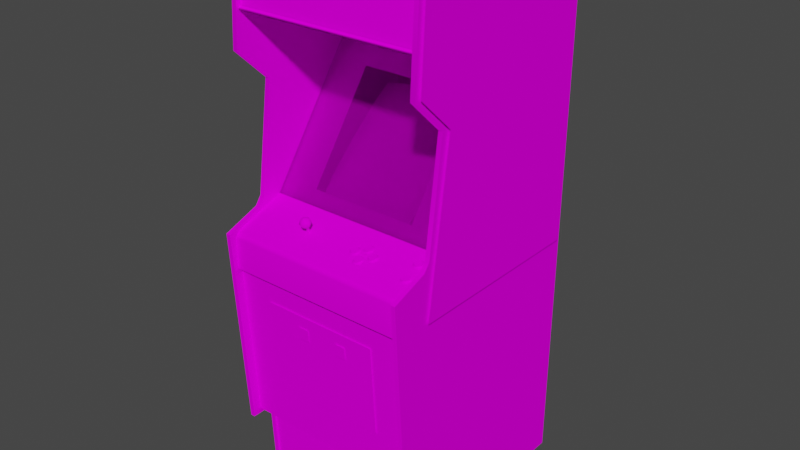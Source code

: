 # Source: vanguard.blend  (saved by Blender 2.93.20; exported with 4.5.12 LTS)
import bpy
from mathutils import Matrix  # noqa: F401  (used for matrix-valued properties, if any)

bpy.ops.wm.read_factory_settings(use_empty=True)
scene = bpy.context.scene
scene.name = 'Scene'

# ---- images (referenced by path relative to the original .blend; pixels are not part of the script)
import os
ASSET_DIR = os.environ.get("B2B_ASSET_DIR", "")  # directory of the original .blend (textures are referenced by path, not embedded)
HERE = os.path.dirname(os.path.abspath(__file__))  # packed textures are extracted next to this script under _unpacked/

def load_image(name, relpath, width, height, colorspace="sRGB"):
    """Load a texture the original file referenced (path relative to the .blend, or extracted next to this script)."""
    p = next((c for c in (os.path.join(HERE, relpath), os.path.join(ASSET_DIR, relpath)) if relpath and os.path.exists(c)), "")
    if p:
        img = bpy.data.images.load(p, check_existing=True)
        img.name = name
    else:  # same state as the original file: an image datablock whose file is absent (Cycles renders it pink)
        img = bpy.data.images.new(name, width, height)
        img.source = "FILE"
        img.filepath = "//" + (relpath or name)
    img.colorspace_settings.name = colorspace
    return img
img_vanguardmarqueemap_tiff = load_image('vanguardmarqueemap.TIFF', 'vanguardmarqueemap.TIFF', 1024, 1024, 'sRGB')
img_vanguardmonitormap_tiff = load_image('vanguardmonitormap.TIFF', 'vanguardmonitormap.TIFF', 1024, 1024, 'sRGB')
img_vanguardbezelglassblack_tiff = load_image('vanguardbezelglassblack.TIFF', 'vanguardbezelglassblack.TIFF', 1024, 1024, 'sRGB')
img_vanguardallmap_tiff = load_image('vanguardallmap.TIFF', 'vanguardallmap.TIFF', 1024, 1024, 'sRGB')

# ---- materials (node trees are filled in below, after node groups)
mat_vanguardmarquee = bpy.data.materials.new('vanguardmarquee')
mat_vanguardmarquee.use_transparent_shadow = False
mat_vanguardmarquee.roughness = 0.8807
mat_vanguardmarquee.specular_intensity = 0.0
mat_vanguardmonitor = bpy.data.materials.new('vanguardmonitor')
mat_vanguardmonitor.use_transparent_shadow = False
mat_vanguardmonitor.roughness = 0.8807
mat_vanguardmonitor.specular_intensity = 0.0
mat_vanguardbezelglass = bpy.data.materials.new('vanguardbezelglass')
mat_vanguardbezelglass.use_transparent_shadow = False
mat_vanguardbezelglass.roughness = 0.8807
mat_vanguardbezelglass.specular_intensity = 0.0
mat_vanguardall = bpy.data.materials.new('vanguardall')
mat_vanguardall.use_transparent_shadow = False
mat_vanguardall.roughness = 0.8807
mat_vanguardall.specular_intensity = 0.0

# ---- node groups
ng_auto_smooth = bpy.data.node_groups.new('Auto Smooth', 'GeometryNodeTree')
_s = ng_auto_smooth.interface.new_socket(name='Geometry', in_out='OUTPUT', socket_type='NodeSocketGeometry')
_s = ng_auto_smooth.interface.new_socket(name='Geometry', in_out='INPUT', socket_type='NodeSocketGeometry')
_s = ng_auto_smooth.interface.new_socket(name='Angle', in_out='INPUT', socket_type='NodeSocketFloat')
_s.subtype = 'ANGLE'
_s.min_value = 0.0
_s.max_value = 3.142
ng_auto_smooth.is_modifier = True
_N = ng_auto_smooth.nodes; _L = ng_auto_smooth.links
n0 = _N.new('NodeGroupOutput'); n0.name = 'Group Output'; n0.location = (480, -100)
n1 = _N.new('NodeGroupInput'); n1.name = 'Group Input'; n1.location = (-420, -300)
n2 = _N.new('NodeGroupInput'); n2.name = 'Group Input.001'; n2.location = (-60, -100)
n3 = _N.new('GeometryNodeSetShadeSmooth'); n3.name = 'Set Shade Smooth'; n3.location = (120, -100)
n3.domain = 'EDGE'
n4 = _N.new('GeometryNodeSetShadeSmooth'); n4.name = 'Set Shade Smooth.001'; n4.location = (300, -100)
n5 = _N.new('GeometryNodeInputMeshEdgeAngle'); n5.name = 'Edge Angle'; n5.location = (-420, -220)
n6 = _N.new('GeometryNodeInputEdgeSmooth'); n6.name = 'Is Edge Smooth'; n6.location = (-60, -160)
n7 = _N.new('GeometryNodeInputShadeSmooth'); n7.name = 'Is Face Smooth'; n7.location = (-240, -340)
n8 = _N.new('FunctionNodeBooleanMath'); n8.name = 'Boolean Math'; n8.location = (-60, -220)
n9 = _N.new('FunctionNodeCompare'); n9.name = 'Compare'; n9.location = (-240, -180)
n9.operation = 'LESS_EQUAL'
_L.new(n5.outputs[0], n9.inputs[0])
_L.new(n4.outputs[0], n0.inputs[0])
_L.new(n1.outputs[1], n9.inputs[1])
_L.new(n9.outputs[0], n8.inputs[0])
_L.new(n7.outputs[0], n8.inputs[1])
_L.new(n2.outputs[0], n3.inputs[0])
_L.new(n6.outputs[0], n3.inputs[1])
_L.new(n3.outputs[0], n4.inputs[0])
_L.new(n8.outputs[0], n3.inputs[2])
n0.is_active_output = True

# ---- material node trees
mat_vanguardmarquee.use_nodes = True; mat_vanguardmarquee.node_tree.nodes.clear()
_N = mat_vanguardmarquee.node_tree.nodes; _L = mat_vanguardmarquee.node_tree.links
n0 = _N.new('ShaderNodeBsdfPrincipled'); n0.name = 'Principled BSDF'; n0.location = (10, 300)
n0.distribution = 'GGX'
n0.subsurface_method = 'BURLEY'
n0.inputs[2].default_value = 0.8807
n0.inputs[3].default_value = 1.45
n0.inputs[13].default_value = 0.0
n0.inputs[27].default_value = (0.0, 0.0, 0.0, 1.0)
n0.inputs[28].default_value = 1.0
n1 = _N.new('ShaderNodeOutputMaterial'); n1.name = 'Material Output'; n1.location = (300, 300)
n2 = _N.new('ShaderNodeTexImage'); n2.name = 'Image Texture'; n2.location = (-300, 600)
n2.image = img_vanguardmarqueemap_tiff
_L.new(n0.outputs[0], n1.inputs[0])
_L.new(n2.outputs[0], n0.inputs[0])
n1.is_active_output = True
mat_vanguardmonitor.use_nodes = True; mat_vanguardmonitor.node_tree.nodes.clear()
_N = mat_vanguardmonitor.node_tree.nodes; _L = mat_vanguardmonitor.node_tree.links
n0 = _N.new('ShaderNodeBsdfPrincipled'); n0.name = 'Principled BSDF'; n0.location = (10, 300)
n0.distribution = 'GGX'
n0.subsurface_method = 'BURLEY'
n0.inputs[2].default_value = 0.8807
n0.inputs[3].default_value = 1.45
n0.inputs[13].default_value = 0.0
n0.inputs[27].default_value = (0.0, 0.0, 0.0, 1.0)
n0.inputs[28].default_value = 1.0
n1 = _N.new('ShaderNodeOutputMaterial'); n1.name = 'Material Output'; n1.location = (300, 300)
n2 = _N.new('ShaderNodeTexImage'); n2.name = 'Image Texture'; n2.location = (-300, 600)
n2.image = img_vanguardmonitormap_tiff
_L.new(n0.outputs[0], n1.inputs[0])
_L.new(n2.outputs[0], n0.inputs[0])
n1.is_active_output = True
mat_vanguardbezelglass.use_nodes = True; mat_vanguardbezelglass.node_tree.nodes.clear()
_N = mat_vanguardbezelglass.node_tree.nodes; _L = mat_vanguardbezelglass.node_tree.links
n0 = _N.new('ShaderNodeBsdfPrincipled'); n0.name = 'Principled BSDF'; n0.location = (10, 300)
n0.distribution = 'GGX'
n0.subsurface_method = 'BURLEY'
n0.inputs[2].default_value = 0.8807
n0.inputs[3].default_value = 1.45
n0.inputs[4].default_value = 0.2
n0.inputs[13].default_value = 0.0
n0.inputs[27].default_value = (0.0, 0.0, 0.0, 1.0)
n0.inputs[28].default_value = 1.0
n1 = _N.new('ShaderNodeOutputMaterial'); n1.name = 'Material Output'; n1.location = (300, 300)
n2 = _N.new('ShaderNodeTexImage'); n2.name = 'Image Texture'; n2.location = (-300, 600)
n2.image = img_vanguardbezelglassblack_tiff
_L.new(n0.outputs[0], n1.inputs[0])
_L.new(n2.outputs[0], n0.inputs[0])
n1.is_active_output = True
mat_vanguardall.use_nodes = True; mat_vanguardall.node_tree.nodes.clear()
_N = mat_vanguardall.node_tree.nodes; _L = mat_vanguardall.node_tree.links
n0 = _N.new('ShaderNodeBsdfPrincipled'); n0.name = 'Principled BSDF'; n0.location = (10, 300)
n0.distribution = 'GGX'
n0.subsurface_method = 'BURLEY'
n0.inputs[2].default_value = 0.8807
n0.inputs[3].default_value = 1.45
n0.inputs[13].default_value = 0.0
n0.inputs[27].default_value = (0.0, 0.0, 0.0, 1.0)
n0.inputs[28].default_value = 1.0
n1 = _N.new('ShaderNodeOutputMaterial'); n1.name = 'Material Output'; n1.location = (300, 300)
n2 = _N.new('ShaderNodeTexImage'); n2.name = 'Image Texture'; n2.location = (-300, 600)
n2.image = img_vanguardallmap_tiff
_L.new(n0.outputs[0], n1.inputs[0])
_L.new(n2.outputs[0], n0.inputs[0])
n1.is_active_output = True

# ---- world
world_world = bpy.data.worlds.new('World'); scene.world = world_world
world_world.use_nodes = True; world_world.node_tree.nodes.clear()
_N = world_world.node_tree.nodes; _L = world_world.node_tree.links
n0 = _N.new('ShaderNodeOutputWorld'); n0.name = 'World Output'; n0.location = (300, 300)
n1 = _N.new('ShaderNodeBackground'); n1.name = 'Background'; n1.location = (10, 300)
n1.inputs[0].default_value = (0.05088, 0.05088, 0.05088, 1.0)
_L.new(n1.outputs[0], n0.inputs[0])
n0.is_active_output = True
world_world.color = (0.05088, 0.05088, 0.05088)
world_world.use_sun_shadow = False
world_world.sun_shadow_jitter_overblur = 0.0

# ---- meshes
me_vanguard = bpy.data.meshes.new('vanguard')
me_vanguard.from_pydata([(0.04293, 0.5514, -0.1215), (0.04293, 0.6444, -0.1215), (-0.1988, 0.5514, -0.1215), (-0.1988, 0.6444, -0.1215), (0.04293, 0.06344, -0.1302), (0.04369, 0.1538, -0.2262), (-0.06222, 0.1599, -0.2221), (-0.06109, 0.2465, -0.3219), (-0.164, 0.242, -0.3223), (-0.1659, 0.155, -0.2243), (-0.06184, 0.06685, -0.126), (0.04066, 0.00746, -0.07305), (-0.1643, 0.0642, -0.1283), (0.04331, 0.2408, -0.3242), (-0.226, 0.06268, -0.1328), (-0.2256, 0.2359, -0.3216), (0.1069, 0.2344, -0.3246), (0.09891, 0.2824, -0.3779), (0.04142, 0.2923, -0.3836), (-0.1613, 0.008217, -0.07116), (0.1065, 0.06117, -0.1358), (0.1091, 0.1485, -0.2296), (-0.06033, 0.298, -0.3836), (-0.1606, 0.2934, -0.3821), (0.09816, 0.01162, -0.08288), (-0.06109, 0.008217, -0.06813), (-0.06109, 0.007838, -0.06851), (-0.1613, 0.007838, -0.07153), (-0.2287, 0.1501, -0.2266), (-0.2283, 0.1497, -0.227), (-0.2252, 0.2355, -0.3219), (-0.2169, 0.2836, -0.3753), (-0.226, 0.06231, -0.1328), (0.04066, 0.007082, -0.07342), (0.09816, 0.01124, -0.08288), (-0.2169, 0.284, -0.3753), (-0.2177, 0.01276, -0.07985), (-0.2177, 0.01276, -0.08023), (0.2445, -0.0141, -0.04052), (0.2445, 0.4281, -0.3541), (-0.3705, 0.4281, -0.3541), (-0.3705, -0.0141, -0.04052), (-0.1712, 0.008217, 0.0601), (-0.1689, 0.01011, 0.05556), (-0.173, 0.008217, 0.05064), (-0.1643, 0.01086, 0.05367), (-0.1594, 0.01011, 0.05556), (-0.1643, 0.00103, 0.07031), (-0.1643, -0.005022, 0.07258), (-0.1575, 0.008217, 0.0601), (-0.1519, 0.005191, 0.05896), (-0.1621, 0.00973, 0.06048), (-0.1625, 0.009351, 0.06199), (-0.1609, 0.008217, 0.06312), (-0.1643, 0.005947, 0.06615), (-0.1643, 0.008973, 0.06274), (-0.1659, 0.009351, 0.06199), (-0.1666, 0.00973, 0.06048), (-0.1659, 0.01049, 0.05896), (-0.1643, 0.01049, 0.05821), (-0.1625, 0.01049, 0.05896), (-0.1643, 0.01011, 0.06048), (-0.1568, 0.004056, 0.06653), (-0.1519, -0.01486, 0.06464), (-0.1515, -0.007292, 0.06766), (-0.1643, -0.01221, 0.07182), (-0.3709, 0.7662, 0.03892), (-0.3709, 0.5835, -0.6015), (-0.3686, -0.02583, 0.04043), (-0.3686, 0.607, -0.6434), (-0.3837, 0.002165, 0.02), (-0.3837, 0.3596, -0.02841), (-0.3837, 0.607, -0.6434), (0.2604, -0.02583, 0.04043), (0.2604, 0.3596, -0.02841), (0.2604, 0.002165, 0.02), (0.2457, 0.3596, -0.02841), (0.2457, -0.02583, 0.04043), (0.2442, 0.7867, 0.04913), (0.2687, 0.3615, -0.04884), (-0.3849, 0.3615, -0.04884), (-0.3849, -0.1866, -0.6155), (-0.3849, 0.5903, -0.6223), (0.2687, 0.5903, -0.6223), (0.2687, -0.1866, -0.6155), (0.2457, -0.9877, -0.6257), (0.2604, -0.9877, -0.6257), (-0.3837, -0.9877, 0.02265), (-0.3849, -0.1866, 0.03059), (0.2687, -0.1866, 0.03059), (0.2442, 0.7662, 0.03892), (-0.3697, -0.1904, 0.1255), (-0.3697, -0.7305, 0.09036), (0.2453, 0.5797, 0.06918), (-0.3697, 0.5797, 0.06917), (0.2453, 0.4266, -0.359), (-0.3697, 0.4266, -0.359), (0.2453, -0.1904, 0.1255), (0.2457, 0.7984, 0.05556), (-0.3849, 0.4738, 0.0722), (-0.3849, 0.7783, 0.05442), (0.2687, 0.7783, 0.05442), (0.2687, 0.4738, 0.0722), (-0.2582, -0.5777, 0.1055), (0.1375, -0.2732, 0.1248), (-0.2582, -0.2732, 0.1248), (0.1375, -0.5777, 0.1055), (-0.369, -0.009183, -0.04543), (-0.3697, -0.7305, 0.0287), (0.2453, -0.9877, 0.01584), (-0.3697, -0.9877, 0.01584), (0.2461, -0.009183, -0.04543), (-0.3705, 0.4285, -0.362), (-0.2445, 0.3505, -0.3068), (0.1201, 0.3505, -0.3068), (-0.2445, 0.02751, -0.07721), (0.2445, 0.4285, -0.362), (0.1201, 0.02751, -0.07721), (-0.1643, -0.03604, 0.02), (-0.1643, -0.04209, 0.03665), (-0.1485, -0.03831, 0.02605), (-0.1485, -0.04928, 0.05594), (-0.1643, -0.05155, 0.06199), (-0.1802, -0.04928, 0.05594), (-0.1867, -0.04398, 0.04081), (-0.3705, -0.01334, -0.04808), (0.2445, -0.01334, -0.04808), (-0.3686, -0.07159, 0.163), (0.2604, -0.07159, 0.163), (0.2457, -0.07159, 0.163), (-0.1458, -0.006157, 0.0548), (-0.1806, 0.0006516, 0.05707), (-0.3686, 0.4667, 0.0862), (0.2461, -0.08975, 0.1403), (0.2461, -0.193, 0.1392), (0.2101, -0.04701, 0.07636), (0.00662, -0.03301, 0.0427), (0.02024, -0.03036, 0.03551), (0.2457, -0.7479, 0.1195), (0.0853, -0.03074, 0.03551), (0.03839, -0.04171, 0.06577), (-0.1643, -0.01864, 0.06691), (-0.1643, -0.01637, 0.04043), (-0.1643, -0.00767, 0.0374), (-0.1575, -0.01713, 0.04345), (-0.1689, 0.006704, 0.06426), (-0.173, 0.002165, 0.06691), (-0.1772, -0.001618, 0.0427), (-0.1757, 0.004812, 0.0461), (-0.1643, 0.0002735, 0.0374), (0.2184, -0.03944, 0.05518), (0.04369, -0.04285, 0.05896), (-0.1609, -0.02091, 0.05291), (-0.1825, -0.006157, 0.0548), (0.01192, -0.03793, 0.05631), (-0.1031, -0.3122, 0.1255), (-0.1386, -0.3534, 0.1229), (-0.1031, -0.3534, 0.1229), (0.03953, -0.3122, 0.1255), (0.003972, -0.3534, 0.1229), (0.03953, -0.3534, 0.1229), (-0.1386, -0.3122, 0.1255), (0.003972, -0.3122, 0.1255), (0.2453, -0.7305, 0.09036), (0.2453, -0.7305, 0.0287), (-0.1417, -0.04398, 0.04081), (-0.3709, 0.5987, -0.6317), (0.2442, 0.5987, -0.6317), (0.02932, -0.03869, 0.04951), (0.03499, -0.04247, 0.05026), (0.03007, -0.03755, 0.04535), (0.02705, -0.03528, 0.02984), (0.02402, -0.03415, 0.03551), (0.03158, -0.03642, 0.03362), (0.2215, -0.02242, -4.44e-05), (0.2245, -0.02356, -0.006096), (0.2177, -0.02166, -0.001557), (0.2442, -0.9843, -0.6117), (0.2442, 0.7511, 0.05405), (0.04634, -0.04323, 0.05102), (0.04747, -0.04247, 0.05745), (0.05277, -0.04323, 0.05102), (0.06752, -0.04928, 0.06766), (0.06147, -0.04625, 0.06842), (0.06638, -0.05117, 0.07334), (0.04369, -0.04663, 0.07939), (0.03839, -0.04474, 0.06464), (0.03272, -0.04701, 0.06161), (0.03764, -0.04625, 0.06842), (-0.3709, 0.7511, 0.05405), (0.03877, -0.0315, 0.02946), (0.03348, -0.0349, 0.03059), (0.04104, -0.03263, 0.03286), (0.05239, -0.03415, 0.03665), (0.05314, -0.03869, 0.04118), (0.05617, -0.03339, 0.03551), (-0.1477, 0.0006516, 0.05707), (-0.1643, 0.006325, 0.04156), (-0.1526, 0.004812, 0.0461), (-0.1689, -0.01977, 0.04988), (-0.1674, -0.01864, 0.04648), (0.06374, -0.03679, 0.03551), (0.0592, -0.03263, 0.03286), (0.0592, -0.03793, 0.03929), (0.06147, -0.02885, 0.02189), (0.06714, -0.03112, 0.01887), (0.0592, -0.02772, 0.01849), (-0.3686, 0.002165, 0.02), (0.2222, -0.04701, 0.07636), (0.2222, -0.05003, 0.07523), (0.2252, -0.04587, 0.07371), (0.2131, -0.05533, 0.0809), (0.2143, -0.05041, 0.07636), (0.2071, -0.05457, 0.07901), (-0.3709, -0.9843, -0.6117), (0.2094, -0.02923, 0.01962), (0.2067, -0.03377, 0.02341), (0.2135, -0.02961, 0.02076), (0.1988, -0.03074, 0.01433), (0.2044, -0.02696, 0.01357), (0.1976, -0.02847, 0.008655), (-0.1757, -0.003131, 0.06804), (-0.1772, -0.0107, 0.06691), (0.03158, -0.04398, 0.05518), (0.02705, -0.03982, 0.05291), (0.02705, -0.04549, 0.05896), (0.01608, -0.04133, 0.05669), (0.01494, -0.04625, 0.06123), (0.02024, -0.04133, 0.05669), (0.00019, -0.0402, 0.04459), (0.005864, -0.03755, 0.04535), (0.001325, -0.03831, 0.03854), (0.01608, -0.03339, 0.03438), (0.01494, -0.03453, 0.02795), (0.01192, -0.03415, 0.03551), (0.2018, -0.02469, -0.002314), (0.2063, -0.02318, 0.002225), (0.2067, -0.02356, -0.006096), (0.2044, -0.02431, 0.005629), (0.05277, -0.05495, 0.0843), (0.05163, -0.05003, 0.07977), (0.04634, -0.05495, 0.0843), (0.04028, -0.04852, 0.07598), (0.03575, -0.05306, 0.07863), (0.04369, -0.04966, 0.07825), (-0.3837, -0.9877, -0.6257), (-0.3686, 0.7984, 0.05556), (0.2457, 0.607, -0.6434), (0.2604, 0.607, -0.6434), (0.2604, 0.7984, 0.05556), (0.09248, -0.03528, 0.03816), (0.09702, -0.03679, 0.03362), (0.08946, -0.03415, 0.03551), (0.09551, -0.03755, 0.04535), (0.1012, -0.04058, 0.04459), (0.09475, -0.03642, 0.04156), (0.03234, -0.03301, 0.02454), (0.04104, -0.0281, 0.00979), (0.04407, -0.02658, 0.01584), (0.04709, -0.02734, 0.007899), (0.06979, -0.04436, 0.05518), (0.07433, -0.0402, 0.05291), (0.06638, -0.04285, 0.05026), (0.08643, -0.04663, 0.06123), (0.0853, -0.04171, 0.05669), (0.08038, -0.04663, 0.06123), (-0.1594, -0.01977, 0.04988), (0.2249, -0.0281, 0.01698), (0.2294, -0.03226, 0.01962), (0.2268, -0.02696, 0.01357), (0.2124, -0.03453, 0.0253), (0.2294, -0.02469, -0.002314), (0.2249, -0.02318, 0.002225), (0.2324, -0.02658, 0.002982), (0.2324, -0.03074, 0.01433), (0.2604, 0.7931, 0.06842), (0.2604, 0.4667, 0.0862), (0.08643, -0.0349, 0.02795), (0.0853, -0.03377, 0.03438), (0.09248, -0.03566, 0.02984), (0.08114, -0.03377, 0.03438), (0.08038, -0.0349, 0.02795), (0.07735, -0.03415, 0.03551), (0.2343, -0.04966, 0.06426), (0.2283, -0.04663, 0.06539), (0.2332, -0.05155, 0.06993), (0.2275, -0.04512, 0.06161), (0.2332, -0.04739, 0.05858), (0.2252, -0.04398, 0.05821), (-0.1753, -0.01675, 0.06274), (-0.1802, -0.01297, 0.05215), (-0.1738, -0.01977, 0.04988), (0.05882, -0.04852, 0.07598), (0.06336, -0.05306, 0.07863), (0.06071, -0.04739, 0.07258), (0.05541, -0.04966, 0.07825), (0.0592, -0.0281, 0.00979), (0.05617, -0.02658, 0.01584), (0.06374, -0.02923, 0.01357), (0.05239, -0.0262, 0.01433), (0.05314, -0.02734, 0.007899), (0.04823, -0.0262, 0.01433), (0.2442, 0.5835, -0.6015), (0.2457, -0.7479, 0.03513), (0.2604, -0.7479, 0.03513), (0.2604, -0.9877, 0.02265), (-0.3837, -0.7479, 0.1195), (-0.3837, -0.7479, 0.03513), (-0.3686, -0.7479, 0.03513), (0.00889, -0.04549, 0.05896), (0.01192, -0.04096, 0.05518), (0.004351, -0.04398, 0.05518), (0.00662, -0.03869, 0.04951), (0.2192, -0.0436, 0.04761), (0.2184, -0.04285, 0.05405), (0.2252, -0.04436, 0.04951), (0.2143, -0.04285, 0.05405), (0.2131, -0.0436, 0.04761), (0.2101, -0.04323, 0.05556), (-0.1802, -0.03831, 0.02605), (0.02705, -0.0349, 0.03816), (0.06638, -0.03869, 0.03854), (0.07206, -0.03642, 0.04156), (0.06979, -0.03679, 0.03362), (0.0713, -0.03755, 0.04535), (0.06525, -0.04058, 0.04459), (0.07206, -0.03906, 0.04951), (-0.3709, 0.7867, 0.04913), (0.2442, 0.7715, 0.06955), (0.2275, -0.04776, 0.06918), (0.1995, -0.05155, 0.06993), (0.2048, -0.04776, 0.06918), (0.1984, -0.04966, 0.06426), (0.2071, -0.0489, 0.07258), (0.05882, -0.0436, 0.06123), (0.06336, -0.04549, 0.05669), (0.05541, -0.04285, 0.05896), (0.1, -0.04285, 0.05026), (0.09475, -0.03906, 0.04951), (0.09702, -0.04436, 0.05518), (0.08946, -0.04096, 0.05518), (-0.1534, -0.00124, 0.06804), (-0.1689, -0.04398, 0.04081), (-0.1594, -0.04398, 0.04081), (0.04104, -0.03793, 0.03929), (0.04407, -0.03339, 0.03551), (0.0365, -0.03679, 0.03551), (0.03272, -0.05117, 0.07334), (0.03839, -0.04739, 0.07258), (0.03158, -0.04928, 0.06766), (0.02099, -0.03453, 0.02795), (-0.3837, 0.4667, 0.0862), (-0.3686, 0.3596, -0.02841), (-0.1712, -0.02204, 0.05631), (0.05239, -0.03074, 0.03778), (0.1, -0.03869, 0.03854), (-0.153, -0.009183, 0.04156), (-0.1485, -0.01297, 0.05215), (-0.1545, -0.01977, 0.04988), (-0.1515, -0.001618, 0.0427), (0.2188, -0.0228, -0.007988), (0.03612, -0.0402, 0.04459), (0.06827, -0.03301, 0.02454), (0.06222, -0.02999, 0.02568), (0.06714, -0.0349, 0.03059), (0.06638, -0.04701, 0.06161), (-0.3697, 0.5919, 0.06312), (-0.1549, -0.01977, 0.05972), (0.2026, -0.04587, 0.05329), (0.2071, -0.04398, 0.05821), (0.2071, -0.04436, 0.04951), (0.2048, -0.04512, 0.06161), (-0.1753, -0.009183, 0.04156), (-0.1712, -0.01713, 0.04345), (-0.1643, -0.01788, 0.04535), (0.2457, -0.9877, 0.02265), (0.2457, 0.4667, 0.0862), (0.2604, -0.7479, 0.1195), (-0.3686, -0.9877, 0.02265), (-0.3686, -0.9877, -0.6257), (-0.3837, -0.07159, 0.163), (0.2037, -0.02583, 0.00979), (-0.3709, 0.7715, 0.06955), (0.2268, -0.02431, 0.005629), (0.2249, -0.02015, 0.00336), (0.07735, -0.04096, 0.05518), (-0.369, -0.193, 0.1392), (0.2461, -0.1938, 0.1282), (-0.369, -0.1938, 0.1282), (0.2457, 0.002165, 0.02), (-0.1643, -0.02129, 0.05405), (0.2461, -0.07159, 0.1263), (-0.369, -0.07159, 0.1263), (0.04104, -0.02772, 0.01849), (0.03877, -0.02583, 0.02265), (0.03877, -0.02885, 0.02189), (0.03801, -0.02696, 0.02681), (0.2184, -0.05041, 0.07636), (-0.3837, -0.02583, 0.04043), (0.2453, 0.5919, 0.06312), (0.06147, -0.0315, 0.02946), (0.05617, -0.03036, 0.03665), (0.0592, -0.02961, 0.034), (-0.3686, -0.7479, 0.1195), (0.02402, -0.03112, 0.03665), (0.03575, -0.04549, 0.05669), (0.05541, -0.03982, 0.05972), (0.06147, -0.04323, 0.06955), (0.2252, -0.05457, 0.07901), (0.2192, -0.05533, 0.0809), (0.04407, -0.03036, 0.03665), (0.02705, -0.03679, 0.05367), (-0.369, -0.08975, 0.1403), (0.02099, -0.04625, 0.06123), (0.05844, -0.05419, 0.08241), (0.2245, -0.03377, 0.02341), (0.2215, -0.02923, 0.01962), (0.2188, -0.03453, 0.0253), (0.2298, -0.04587, 0.05329), (0.03348, -0.03112, 0.01887), (0.0365, -0.02923, 0.01357), (0.04709, -0.03869, 0.04118), (0.004351, -0.03642, 0.03362), (0.00889, -0.0349, 0.03816), (0.00889, -0.03528, 0.02984), (0.07433, -0.03566, 0.02984), (0.04066, -0.05419, 0.08241), (0.2249, -0.02507, 0.01811), (0.2268, -0.02393, 0.01471), (0.2135, -0.02658, 0.02189), (-0.3837, 0.7984, 0.05556), (-0.3686, 0.7931, 0.06842), (0.03764, -0.04323, 0.06955), (0.03839, -0.04436, 0.07334), (0.04028, -0.04549, 0.07712), (0.09248, -0.03717, 0.05367), (0.09248, -0.0402, 0.05291), (0.09475, -0.03604, 0.05026), (0.2143, -0.03944, 0.05518), (0.2252, -0.04096, 0.05896), (0.2094, -0.0194, 0.0007121), (0.2094, -0.02242, -4.44e-05), (0.2177, -0.01864, -0.0004226), (0.2101, -0.05003, 0.07523), (0.2143, -0.04739, 0.0775), (0.0592, -0.02469, 0.01925), (0.04823, -0.02318, 0.01546), (0.08946, -0.03112, 0.03665), (0.07735, -0.03112, 0.03665), (0.005864, -0.03453, 0.04648), (0.01192, -0.03112, 0.03665), (0.07206, -0.03604, 0.05026), (0.07433, -0.03226, 0.03929), (0.03007, -0.03453, 0.04648), (0.02932, -0.03301, 0.0427), (0.02932, -0.03604, 0.04156), (0.02705, -0.03188, 0.03929), (0.04747, -0.05003, 0.07977), (0.05163, -0.04701, 0.0809), (-0.1609, -0.04285, 0.03778), (-0.1643, -0.04549, 0.04535), (-0.1674, -0.02091, 0.05291), (0.2283, -0.0436, 0.06653), (0.09248, -0.03226, 0.03929), (0.06222, -0.02696, 0.02681), (0.2044, -0.02129, 0.006764), (0.2044, -0.02393, 0.01471), (0.05541, -0.04663, 0.07939), (0.05163, -0.03906, 0.05858), (0.2048, -0.04209, 0.06237), (0.07735, -0.03793, 0.05631), (0.02024, -0.03339, 0.03438), (0.2094, -0.0262, 0.02038), (0.2457, 0.7931, 0.06842), (-0.3837, 0.7931, 0.06842), (-0.3697, 0.5877, 0.07069), (0.2101, -0.0402, 0.05669), (0.2453, 0.5877, 0.07069), (0.07433, -0.03717, 0.05367), (0.02402, -0.04096, 0.05518), (0.03801, -0.02999, 0.02568), (0.00662, -0.03604, 0.04156), (0.06071, -0.04474, 0.06464), (0.2177, -0.02961, 0.02076), (0.2222, -0.04323, 0.05556), (0.07433, -0.03528, 0.03816), (0.07206, -0.03339, 0.0427), (0.2135, -0.02166, -0.001557), (0.2124, -0.0228, -0.007988), (0.00889, -0.03982, 0.05291), (0.04823, -0.03415, 0.03665), (0.05882, -0.04058, 0.06237), (0.09551, -0.03453, 0.04648), (0.05239, -0.02318, 0.01546), (0.03877, -0.02847, 0.03059), (0.02024, -0.03831, 0.05783), (0.2177, -0.02658, 0.02189), (0.05882, -0.04549, 0.07712), (0.08114, -0.03074, 0.03551), (-0.1643, -0.0228, 0.05896), (0.04028, -0.0436, 0.06123), (0.04066, -0.04398, 0.05291), (0.2336, -0.02847, 0.008655), (0.2041, -0.04663, 0.06539), (0.1995, -0.04739, 0.05858), (0.09248, -0.04587, 0.05896), (0.03499, -0.03831, 0.03854), (0.001325, -0.04247, 0.05026), (0.05163, -0.04247, 0.05745), (0.05844, -0.04398, 0.05291), (0.2018, -0.03226, 0.01962), (0.08114, -0.04171, 0.05669), (0.07433, -0.04587, 0.05896), (0.2026, -0.05344, 0.07523), (0.2298, -0.05344, 0.07523), (0.1988, -0.02658, 0.002982), (-0.1643, 0.009351, 0.04724), (-0.1768, 0.005191, 0.05896), (-0.1556, 0.008217, 0.05064), (0.2275, -0.02583, 0.00979), (0.2063, -0.0281, 0.01698), (0.2252, -0.0489, 0.07258), (-0.1609, -0.04512, 0.04383), (-0.1674, -0.04285, 0.03778), (-0.1609, -0.01864, 0.04648), (-0.1674, -0.04512, 0.04383), (0.0853, -0.03869, 0.05783), (0.08114, -0.03869, 0.05783), (0.2048, -0.04474, 0.07031), (0.02932, -0.03566, 0.05026), (0.04407, -0.02356, 0.01698), (0.04369, -0.03982, 0.05972), (0.04823, -0.03074, 0.03778), (0.00889, -0.03188, 0.03929), (0.2275, -0.0228, 0.01055), (0.00662, -0.03566, 0.05026), (0.2184, -0.04739, 0.0775), (-0.1575, -0.02204, 0.05631), (0.2063, -0.02507, 0.01811), (0.01608, -0.03831, 0.05783), (0.06071, -0.04171, 0.06577), (0.08946, -0.03793, 0.05631), (0.2071, -0.04587, 0.07371), (0.2041, -0.0436, 0.06653), (0.2275, -0.04209, 0.06237), (0.2037, -0.0228, 0.01055), (0.0713, -0.03453, 0.04648), (0.09475, -0.03339, 0.0427), (0.2215, -0.0194, 0.0007121), (0.04747, -0.04701, 0.0809), (0.2275, -0.04474, 0.07031), (0.02402, -0.03793, 0.05631), (0.06147, -0.02583, 0.02265), (0.2215, -0.0262, 0.02038), (0.06071, -0.04436, 0.07334), (0.05617, -0.02356, 0.01698), (0.06147, -0.02847, 0.03059), (0.2135, -0.01864, -0.0004226), (0.00889, -0.03679, 0.05367), (0.2071, -0.04096, 0.05896), (0.04104, -0.02469, 0.01925), (0.01608, -0.03036, 0.03551), (0.04028, -0.04058, 0.06237), (0.2268, -0.02129, 0.006764), (0.04104, -0.02961, 0.034), (0.2063, -0.02015, 0.00336), (0.2222, -0.0402, 0.05669), (0.04747, -0.03906, 0.05858), (0.2461, 0.5892, 0.06085), (0.2461, 0.7655, 0.04345), (-0.3686, 0.5892, 0.06085), (-0.3686, 0.7655, 0.04345)], [], [(403, 306, 307, 308), (5, 13, 7, 6), (25, 19, 27, 26), (511, 527, 470, 385), (6, 10, 4, 5), (526, 264, 340, 541), (390, 461, 525, 460), (26, 33, 11, 25), (458, 240, 295, 467), (228, 413, 225, 479), (148, 44, 516, 197), (342, 199, 200, 523), (438, 316, 318, 476), (554, 294, 183, 407), (456, 320, 172, 404), (206, 298, 296, 297), (472, 427, 442, 465), (12, 9, 28, 14), (136, 481, 230, 449), (14, 28, 29), (13, 5, 21, 16), (31, 30, 15), (37, 27, 19), (36, 14, 32), (29, 32, 14), (24, 11, 33), (33, 34, 24), (15, 35, 31), (19, 36, 37), (32, 37, 36), (539, 226, 228, 495), (196, 50, 62, 341), (357, 130, 64, 63), (516, 45, 46, 518), (518, 46, 49, 50), (342, 523, 319, 124), (51, 52, 53), (53, 52, 54), (65, 141, 63, 64), (499, 353, 461, 390), (58, 61, 59), (51, 61, 52), (50, 49, 62), (341, 62, 47, 48), (352, 71, 70, 207), (68, 308, 69), (352, 207, 69), (70, 71, 72), (307, 398, 72), (73, 304, 248), (74, 75, 248), (389, 76, 247), (303, 77, 247), (90, 66, 67, 302), (81, 88, 80, 82), (290, 372, 373, 291), (85, 375, 247), (305, 86, 248), (378, 379, 69), (245, 87, 72), (389, 77, 73, 75), (87, 245, 379, 378), (247, 76, 98), (74, 248, 249), (72, 71, 430), (352, 69, 246), (100, 82, 99), (83, 101, 102), (377, 138, 303, 304), (397, 536, 444, 212), (247, 98, 249, 248), (304, 305, 248), (375, 303, 247), (87, 307, 72), (308, 378, 69), (112, 113, 114), (126, 116, 114, 117), (116, 112, 114), (373, 142, 374, 200), (524, 144, 358, 266), (61, 58, 57, 56), (145, 56, 57, 42), (115, 125, 117), (125, 126, 117), (138, 129, 77, 303), (520, 510, 216, 215), (306, 380, 398, 307), (128, 377, 304, 73), (99, 82, 80), (102, 83, 79), (134, 386, 388, 387), (537, 367, 141, 499), (236, 565, 440, 441), (276, 74, 249), (76, 376, 98), (132, 352, 246), (71, 351, 430), (86, 85, 247, 248), (333, 513, 213, 443), (372, 147, 149, 143), (288, 418, 315, 484), (393, 420, 419, 395), (397, 409, 408, 209), (24, 20, 4, 11), (52, 61, 56, 55), (427, 534, 442), (146, 145, 42, 517), (55, 56, 145, 54), (553, 416, 267, 427), (153, 131, 148, 147), (447, 252, 278, 139), (459, 524, 266, 343), (97, 91, 92, 163), (3, 2, 0, 1), (303, 375, 305, 304), (435, 492, 139), (367, 537, 358, 357), (94, 96, 95, 93), (479, 225, 223, 224), (234, 424, 422, 423), (348, 347, 243, 242), (476, 469, 150), (487, 557, 442, 176), (503, 332, 330, 331), (188, 349, 347, 348), (365, 482, 183, 182), (416, 415, 268, 267), (295, 414, 293, 292), (516, 518, 198, 197), (153, 147, 372, 290), (522, 460, 122, 121), (192, 346, 344, 345), (349, 188, 186, 187), (375, 85, 86, 305), (77, 129, 128, 73), (158, 162, 159, 160), (111, 107, 392, 391), (272, 384, 563, 383), (301, 259, 257, 258), (193, 354, 532, 490), (222, 153, 290, 289), (269, 274, 502, 519), (198, 518, 50, 196), (523, 200, 374, 119), (489, 311, 309, 310), (511, 265, 263, 264), (480, 256, 191, 190), (470, 435, 139, 486), (421, 490, 345, 344), (424, 234, 232, 233), (217, 270, 417, 483), (481, 231, 229, 230), (40, 41, 38, 39), (139, 278, 280, 498), (549, 457, 240, 458), (103, 106, 104, 105), (282, 425, 323, 485), (425, 282, 280, 281), (172, 171, 350, 471), (371, 504, 332, 503), (224, 223, 169, 168), (212, 211, 409, 397), (460, 525, 123, 122), (252, 279, 277, 278), (515, 238, 236, 235), (246, 430, 474, 431), (302, 67, 214, 177), (402, 493, 394, 410), (18, 13, 16, 17), (482, 365, 335, 334), (219, 218, 510, 520), (221, 146, 517, 131), (144, 356, 357, 358), (484, 315, 313, 314), (244, 426, 241, 457), (420, 393, 258, 257), (278, 277, 281, 280), (571, 570, 568, 569), (493, 299, 301, 446), (379, 245, 72, 69), (477, 475, 94, 93), (509, 336, 334, 335), (170, 361, 506, 455), (414, 295, 240, 239), (310, 309, 227, 226), (152, 537, 499, 390), (411, 453, 137), (513, 333, 331, 330), (320, 173, 171, 172), (231, 481, 423, 422), (176, 360, 488, 487), (151, 501, 405, 500), (497, 407, 468), (504, 371, 369, 368), (256, 480, 395, 419), (47, 54, 145, 146), (291, 373, 200, 199), (443, 213, 211, 212), (501, 151, 180, 179), (314, 313, 317, 316), (164, 108, 110, 109), (307, 87, 378, 308), (459, 343, 165, 120), (402, 202, 400, 556), (354, 402, 410), (436, 339, 337, 338), (149, 197, 198, 359), (505, 340, 264, 263), (499, 141, 289, 353), (65, 48, 221, 222), (203, 195, 193, 194), (500, 405, 187, 186), (468, 508, 180, 567), (525, 342, 124, 123), (360, 176, 174, 175), (312, 507, 311, 489), (353, 289, 290, 291), (523, 119, 118, 319), (380, 306, 403, 127), (155, 161, 156, 157), (92, 108, 164, 163), (72, 430, 246, 69), (57, 58, 43, 42), (59, 60, 46, 45), (429, 217, 483, 496), (442, 534, 384), (455, 506, 173, 320), (451, 470, 486), (74, 76, 389, 75), (75, 73, 248), (150, 314, 316, 438), (207, 68, 69), (177, 214, 166, 167), (461, 353, 291, 199), (474, 351, 132, 431), (185, 497, 468, 140), (464, 363, 204, 552), (536, 210, 135), (10, 6, 9, 12), (398, 70, 72), (77, 389, 247), (373, 372, 143, 142), (28, 15, 30, 29), (450, 136, 137), (564, 192, 345, 410), (457, 241, 239, 240), (336, 509, 181, 508), (500, 562, 531, 151), (298, 206, 204, 205), (23, 8, 7, 22), (338, 437, 435, 436), (489, 558, 535, 312), (412, 133, 391, 392), (426, 244, 242, 243), (143, 149, 359, 356), (441, 237, 235, 236), (326, 262, 260, 261), (548, 174, 176, 442), (520, 538, 466, 219), (496, 483, 416, 553), (275, 276, 249), (386, 134, 133, 412), (431, 132, 246), (407, 183, 482, 540), (472, 215, 217, 429), (357, 63, 367), (367, 63, 141), (258, 530, 446, 301), (451, 326, 261, 478), (560, 393, 395, 394), (6, 7, 8, 9), (480, 396, 394, 395), (476, 318, 369, 559), (346, 192, 190, 191), (463, 250, 252, 447), (168, 529, 411, 224), (132, 351, 71, 352), (542, 333, 443, 135), (536, 397, 209, 208), (202, 402, 401, 195), (521, 210, 208, 209), (432, 188, 348, 433), (533, 423, 481, 136), (490, 532, 410, 345), (384, 272, 174, 548), (381, 545, 465, 238), (112, 125, 115, 113), (358, 537, 152, 266), (492, 253, 255, 547), (354, 193, 195, 401), (453, 170, 455, 454), (562, 500, 186, 140), (561, 232, 234, 450), (555, 297, 299, 493), (242, 434, 433, 348), (508, 468, 406, 336), (198, 196, 130, 359), (544, 286, 288, 439), (541, 340, 436, 435), (565, 236, 238, 465), (62, 54, 47), (152, 390, 460, 522), (382, 189, 178, 328), (540, 482, 334, 491), (376, 473, 98), (351, 474, 430), (232, 561, 137, 471), (525, 461, 199, 342), (292, 497, 467, 295), (226, 539, 154, 310), (538, 520, 215, 472), (462, 284, 286, 544), (558, 489, 310, 154), (498, 280, 282, 448), (202, 201, 364, 400), (255, 355, 251, 250), (452, 485, 322, 486), (322, 321, 325, 324), (494, 190, 192, 564), (374, 524, 459, 119), (543, 503, 331, 528), (547, 255, 250, 463), (490, 421, 194, 193), (445, 206, 297, 555), (259, 301, 299, 300), (385, 512, 265, 511), (468, 407, 491), (466, 472, 465), (546, 324, 326, 451), (433, 185, 140), (210, 462, 150), (139, 492, 463), (493, 464, 445), (494, 410, 394), (495, 411, 154), (13, 18, 22, 7), (402, 464, 493), (496, 427, 472), (434, 242, 244, 185), (458, 497, 185), (448, 486, 139), (195, 203, 201, 202), (370, 318, 316, 317), (329, 285, 283, 284), (238, 515, 220, 381), (148, 197, 149, 147), (517, 42, 43, 44), (381, 220, 218, 219), (413, 228, 226, 227), (294, 184, 182, 183), (512, 385, 261, 260), (485, 323, 321, 322), (338, 337, 254, 253), (359, 130, 357, 356), (418, 288, 286, 287), (279, 252, 250, 251), (209, 408, 514, 521), (508, 181, 179, 180), (519, 502, 273, 383), (47, 146, 221, 48), (64, 341, 48, 65), (517, 44, 148, 131), (143, 356, 144, 142), (89, 84, 83, 79), (196, 341, 64, 130), (507, 312, 230, 229), (361, 170, 168, 169), (284, 283, 287, 286), (340, 505, 339, 436), (8, 23, 35, 15), (521, 514, 285, 329), (237, 441, 487, 488), (483, 417, 415, 416), (318, 370, 368, 369), (363, 362, 205, 204), (272, 271, 175, 174), (274, 269, 267, 268), (400, 364, 362, 363), (14, 36, 19, 12), (127, 403, 308, 68), (184, 294, 292, 293), (383, 273, 271, 272), (262, 326, 324, 325), (471, 350, 233, 232), (210, 150, 469, 135), (297, 296, 300, 299), (65, 222, 289, 141), (557, 487, 441, 440), (355, 255, 253, 254), (154, 411, 137, 136), (49, 53, 62), (62, 53, 54), (486, 322, 324, 546), (551, 479, 224, 411), (185, 244, 457, 549), (269, 428, 427, 267), (210, 521, 329, 550), (129, 138, 377, 128), (70, 398, 68, 207), (398, 380, 127, 68), (497, 292, 294, 554), (320, 456, 454, 455), (399, 366, 475, 477), (61, 51, 60, 59), (567, 180, 151, 531), (404, 172, 471, 137), (438, 476, 150), (10, 25, 11, 4), (343, 266, 152, 522), (526, 435, 470), (12, 19, 25, 10), (137, 453, 456), (528, 135, 469), (437, 338, 253, 492), (529, 453, 411), (434, 185, 433), (530, 394, 493), (531, 140, 468), (440, 465, 442), (276, 376, 76, 74), (527, 511, 264, 526), (532, 354, 410), (533, 136, 450), (545, 381, 219, 466), (428, 534, 427), (535, 154, 136), (566, 484, 314, 150), (452, 486, 448), (473, 376, 276, 275), (444, 536, 135), (150, 462, 439), (478, 261, 385, 470), (534, 519, 383, 563), (484, 566, 439, 288), (52, 55, 54), (44, 43, 45, 516), (503, 543, 469, 371), (20, 21, 5, 4), (552, 204, 206, 445), (449, 230, 312, 535), (396, 480, 190, 494), (15, 28, 9, 8), (270, 217, 215, 216), (529, 168, 170, 453), (550, 329, 284, 462), (556, 400, 363, 464), (140, 186, 188, 432), (528, 331, 333, 542), (530, 258, 393, 560), (519, 534, 428, 269), (221, 131, 153, 222), (491, 334, 336, 406), (559, 369, 371, 469), (135, 443, 212, 444), (485, 452, 448, 282), (165, 343, 522, 121), (119, 459, 120, 118), (98, 473, 275, 249), (423, 533, 450, 234), (167, 166, 327, 78), (479, 551, 495, 228), (142, 144, 524, 374), (60, 51, 49, 46), (43, 58, 59, 45), (538, 472, 466), (539, 495, 154), (491, 407, 540), (541, 435, 526), (542, 135, 528), (456, 453, 454), (449, 535, 136), (543, 528, 469), (439, 462, 544), (404, 137, 456), (396, 494, 394), (432, 433, 140), (545, 466, 465), (546, 451, 486), (463, 492, 547), (548, 442, 384), (549, 458, 185), (467, 497, 458), (550, 462, 210), (551, 411, 495), (445, 464, 552), (553, 427, 496), (429, 496, 472), (406, 468, 491), (49, 51, 53), (554, 407, 497), (555, 493, 445), (556, 464, 402), (527, 526, 470), (478, 470, 451), (557, 440, 442), (558, 154, 535), (401, 402, 354), (559, 469, 476), (560, 394, 530), (561, 450, 137), (437, 492, 435), (562, 140, 531), (447, 139, 463), (384, 534, 563), (446, 530, 493), (564, 410, 494), (565, 465, 440), (566, 150, 439), (208, 210, 536), (498, 448, 139), (567, 531, 468), (78, 327, 382, 328)])
me_vanguard.polygons.foreach_set('use_smooth', [True] * 512)
me_vanguard.polygons.foreach_set('material_index', [3, 1, 1, 3, 1, 3, 3, 1, 3, 3, 3, 3, 3, 3, 3, 3, 3, 1, 3, 1, 1, 1, 1, 1, 1, 1, 1, 1, 1, 1, 3, 3, 3, 3, 3, 3, 3, 3, 3, 3, 3, 3, 3, 3, 3, 3, 3, 3, 3, 3, 3, 3, 3, 3, 3, 3, 3, 3, 3, 3, 3, 3, 3, 3, 3, 3, 3, 3, 3, 3, 3, 3, 3, 3, 3, 3, 3, 3, 3, 3, 3, 3, 3, 3, 3, 3, 3, 3, 3, 3, 3, 3, 3, 3, 3, 3, 3, 3, 3, 3, 3, 3, 3, 1, 3, 3, 3, 3, 3, 3, 3, 3, 3, 0, 3, 3, 3, 3, 3, 3, 3, 3, 3, 3, 3, 3, 3, 3, 3, 3, 3, 3, 3, 3, 3, 3, 3, 3, 3, 3, 3, 3, 3, 3, 3, 3, 3, 3, 3, 3, 3, 3, 2, 3, 3, 3, 3, 3, 3, 3, 3, 3, 3, 3, 3, 3, 3, 3, 1, 3, 3, 3, 3, 3, 3, 3, 3, 0, 3, 3, 3, 3, 3, 3, 3, 3, 3, 3, 3, 3, 3, 3, 3, 3, 3, 3, 3, 3, 3, 3, 3, 3, 3, 3, 3, 3, 3, 3, 3, 3, 3, 3, 3, 3, 3, 3, 3, 3, 3, 3, 3, 3, 3, 3, 3, 3, 3, 3, 3, 3, 3, 3, 3, 3, 3, 3, 3, 3, 1, 3, 3, 3, 1, 3, 3, 3, 3, 3, 3, 1, 3, 3, 3, 3, 3, 3, 3, 3, 3, 3, 3, 3, 3, 3, 3, 3, 3, 3, 3, 3, 1, 3, 3, 3, 3, 3, 3, 3, 3, 3, 3, 3, 3, 3, 3, 3, 3, 3, 3, 3, 3, 3, 3, 3, 3, 3, 3, 3, 3, 3, 3, 3, 3, 3, 3, 3, 3, 3, 3, 3, 3, 3, 3, 3, 3, 3, 3, 3, 3, 3, 3, 3, 3, 3, 3, 3, 3, 3, 3, 3, 3, 3, 3, 3, 3, 1, 3, 3, 3, 3, 3, 3, 3, 3, 3, 3, 3, 3, 3, 3, 3, 3, 3, 3, 3, 3, 3, 3, 3, 3, 3, 3, 3, 3, 3, 3, 3, 3, 3, 1, 3, 3, 3, 3, 3, 3, 3, 3, 1, 3, 3, 3, 3, 3, 3, 3, 3, 3, 3, 3, 3, 3, 3, 3, 3, 3, 3, 3, 3, 3, 3, 3, 3, 3, 3, 3, 3, 1, 3, 3, 1, 3, 3, 3, 3, 3, 3, 3, 3, 3, 3, 3, 3, 3, 3, 3, 3, 3, 3, 3, 3, 3, 3, 3, 3, 3, 3, 1, 3, 3, 3, 1, 3, 3, 3, 3, 3, 3, 3, 3, 3, 3, 3, 3, 3, 3, 3, 3, 3, 3, 3, 3, 3, 3, 3, 3, 3, 3, 3, 3, 3, 3, 3, 3, 3, 3, 3, 3, 3, 3, 3, 3, 3, 3, 3, 3, 3, 3, 3, 3, 3, 3, 3, 3, 3, 3, 3, 3, 3, 3, 3, 3, 3, 3, 3, 3, 3, 3, 3, 3, 3, 3])
_uv = me_vanguard.uv_layers.new(name='UVMap')
_uv.uv.foreach_set('vector', [0.5726, -0.1419, 0.5726, -0.1419, 0.5726, -0.1419, 0.5726, -0.1419, 0.7819, 0.5028, 0.7791, 0.7791, 0.5, 0.7819, 0.5028, 0.5, 0.5028, 0.05068, 0.2321, 0.05626, 0.2321, 0.05626, 0.5028, 0.05068, 0.313, 0.9354, 0.313, 0.9354, 0.3046, 0.9382, 0.3046, 0.9382, 0.5028, 0.5, 0.5028, 0.2209, 0.7791, 0.2237, 0.7819, 0.5028, 0.3214, 0.9354, 0.3214, 0.9354, 0.3298, 0.9382, 0.3298, 0.9382, 0.2405, 0.6535, 0.2377, 0.6535, 0.2377, 0.6507, 0.2405, 0.6507, 0.5028, 0.05068, 0.7735, 0.05626, 0.7735, 0.05626, 0.5028, 0.05068, 0.3214, 0.9354, 0.3214, 0.9354, 0.3298, 0.9382, 0.3298, 0.9382, 0.3214, 0.9354, 0.3242, 0.9242, 0.3353, 0.9298, 0.3298, 0.9382, 0.3186, 0.9633, 0.3186, 0.9633, 0.3158, 0.9633, 0.3158, 0.9633, 0.2377, 0.6479, 0.2377, 0.6507, 0.2349, 0.6507, 0.2349, 0.6479, 0.4833, 0.9856, 0.4833, 0.9856, 0.4749, 0.9828, 0.4749, 0.9828, 0.3409, 0.9521, 0.3409, 0.9521, 0.3409, 0.9605, 0.3409, 0.9605, 0.3353, 0.9772, 0.3353, 0.9772, 0.3298, 0.9828, 0.3298, 0.9828, 0.3353, 0.9772, 0.3465, 0.9856, 0.3353, 0.994, 0.3298, 0.9828, 0.3046, 0.9382, 0.3353, 0.9437, 0.3214, 0.9856, 0.2935, 0.9689, 0.2237, 0.2237, 0.2209, 0.5028, 0.05068, 0.5028, 0.05626, 0.2321, 0.2935, 0.9689, 0.2935, 0.9689, 0.2907, 0.9605, 0.2907, 0.9605, 0.05626, 0.2321, 0.05068, 0.5028, 0.05068, 0.5028, 0.7791, 0.7791, 0.7819, 0.5028, 0.9549, 0.5028, 0.9465, 0.7707, 0.07859, 0.9242, 0.05626, 0.7707, 0.05626, 0.7707, 0.08138, 0.07859, 0.2321, 0.05626, 0.2321, 0.05626, 0.07859, 0.07859, 0.05626, 0.2321, 0.05626, 0.2321, 0.05068, 0.5028, 0.05626, 0.2321, 0.05626, 0.2321, 0.9242, 0.07859, 0.7735, 0.05626, 0.7735, 0.05626, 0.7735, 0.05626, 0.9242, 0.07859, 0.9242, 0.07859, 0.05626, 0.7707, 0.07859, 0.9242, 0.07859, 0.9242, 0.2321, 0.05626, 0.07859, 0.07859, 0.08138, 0.07859, 0.05626, 0.2321, 0.08138, 0.07859, 0.07859, 0.07859, 0.313, 0.9354, 0.313, 0.9354, 0.3214, 0.9354, 0.3214, 0.9354, 0.3186, 0.9605, 0.3186, 0.9633, 0.3186, 0.9633, 0.3186, 0.9605, 0.3186, 0.9633, 0.3186, 0.9633, 0.3186, 0.9605, 0.3186, 0.9633, 0.3186, 0.9633, 0.3186, 0.9633, 0.3186, 0.9633, 0.3186, 0.9633, 0.3186, 0.9633, 0.3186, 0.9633, 0.3186, 0.9633, 0.3186, 0.9633, 0.000447, 0.000447, 0.000447, 0.000447, 0.000447, 0.000447, 0.000447, 0.000447, 0.3186, 0.9633, 0.3186, 0.9633, 0.3186, 0.9633, 0.3186, 0.9633, 0.3186, 0.9633, 0.3186, 0.9633, 0.3186, 0.9633, 0.3186, 0.9633, 0.3186, 0.9633, 0.3186, 0.9633, 0.3158, 0.9605, 0.3158, 0.9605, 0.3158, 0.9605, 0.3158, 0.9605, 0.3186, 0.9633, 0.3186, 0.9633, 0.3186, 0.9633, 0.3186, 0.9633, 0.3186, 0.9633, 0.3186, 0.9633, 0.3186, 0.9633, 0.3186, 0.9633, 0.3186, 0.9633, 0.3186, 0.9633, 0.3186, 0.9633, 0.3186, 0.9633, 0.3186, 0.9633, 0.5726, -0.1391, 0.5726, -0.1391, 0.5726, -0.1391, 0.5726, -0.1391, 0.5726, -0.1391, 0.5726, -0.1391, 0.5726, -0.1391, 0.5726, -0.1391, 0.5726, -0.1391, 0.5726, -0.1391, 0.2237, 0.2209, 0.2098, 0.3102, 0.00882, 0.366, 0.2265, 0.06185, 0.2293, 0.2153, 0.00882, 0.366, 0.2209, 0.2098, 0.2209, 0.05905, 0.01161, 0.3605, 0.2014, 0.3074, 0.2153, 0.2153, 0.01161, 0.3605, 0.5809, 0.8461, 0.5809, 0.8461, 0.5809, 0.8461, 0.5781, 0.8461, 0.5809, 0.8461, 0.5809, 0.8461, 0.567, 0.8489, 0.567, 0.8516, 0.567, 0.8516, 0.567, 0.8489, 0.2712, 0.006029, 0.5391, 0.006029, 0.4972, 0.2823, 0.2684, 0.3995, 0.3186, 0.9633, 0.3186, 0.9633, 0.3186, 0.9633, 0.3186, 0.9633, 0.5781, 0.8461, 0.5781, 0.8461, 0.5809, 0.8461, 0.2181, 0.006029, 0.01719, 0.006029, 0.01161, 0.3605, 0.5726, -0.1391, 0.5726, -0.1391, 0.5726, -0.1391, 0.0144, 0.006029, 0.2265, 0.006029, 0.00882, 0.366, 0.5781, 0.8433, 0.5781, 0.8433, 0.5781, 0.8433, 0.5781, 0.8433, 0.5726, -0.1391, 0.5726, -0.1391, 0.5726, -0.1391, 0.5726, -0.1391, 0.5809, 0.8461, 0.5809, 0.8461, 0.5809, 0.8461, 0.2014, 0.3074, 0.01161, 0.3605, 0.2265, 0.4051, 0.00882, 0.366, 0.2098, 0.3102, 0.2377, 0.4079, 0.5726, -0.1391, 0.5726, -0.1391, 0.5726, -0.1391, 0.5391, 0.5112, 0.2684, 0.3995, 0.5391, 0.3381, 0.5391, 0.5223, 0.2684, 0.4135, 0.2656, 0.5837, 0.5781, 0.8461, 0.5781, 0.8461, 0.5781, 0.8461, 0.5781, 0.8461, 0.4944, 0.9326, 0.4944, 0.9326, 0.4833, 0.9326, 0.4833, 0.9326, 0.5809, 0.8461, 0.5809, 0.8461, 0.5809, 0.8461, 0.5809, 0.8461, 0.2209, 0.05905, 0.2181, 0.006029, 0.01161, 0.3605, 0.5781, 0.8461, 0.5781, 0.8461, 0.5809, 0.8461, 0.2265, 0.006029, 0.2265, 0.06185, 0.00882, 0.366, 0.5726, -0.1391, 0.5726, -0.1391, 0.5726, -0.1391, 0.003238, 0.994, 0.05347, 0.8907, 0.1986, 0.8907, 0.2488, 0.4135, 0.2488, 0.994, 0.1986, 0.8907, 0.1986, 0.4693, 0.2488, 0.994, 0.003238, 0.994, 0.1986, 0.8907, 0.3158, 0.9633, 0.3158, 0.9605, 0.3158, 0.9605, 0.3158, 0.9605, 0.3158, 0.9605, 0.3158, 0.9605, 0.3158, 0.9605, 0.3158, 0.9605, 0.3186, 0.9633, 0.3186, 0.9633, 0.3186, 0.9633, 0.3186, 0.9633, 0.3186, 0.9633, 0.3186, 0.9633, 0.3186, 0.9633, 0.3186, 0.9633, 0.05347, 0.4693, 0.003238, 0.4135, 0.1986, 0.4693, 0.003238, 0.4135, 0.2488, 0.4135, 0.1986, 0.4693, 0.5781, 0.8461, 0.5809, 0.8461, 0.5809, 0.8461, 0.5781, 0.8461, 0.2963, 0.9437, 0.2879, 0.9354, 0.2963, 0.9298, 0.3046, 0.9382, 0.2405, 0.06185, 0.2684, 0.2042, 0.2293, 0.2153, 0.2265, 0.06185, 0.26, 0.2014, 0.2377, 0.05905, 0.2209, 0.05905, 0.2209, 0.2098, 0.5391, 0.3381, 0.2684, 0.3995, 0.4972, 0.2823, 0.000447, 0.000447, 0.000447, 0.000447, 0.000447, 0.000447, -0.04421, 0.01719, -0.04979, 0.01719, -0.04979, 0.01719, -0.04421, 0.01719, 0.3186, 0.9605, 0.3186, 0.9633, 0.3186, 0.9633, 0.3158, 0.9605, 0.2963, 0.9772, 0.2963, 0.9772, 0.3046, 0.9828, 0.3046, 0.9828, 0.2377, 0.3298, 0.2014, 0.3074, 0.2265, 0.4051, 0.5809, 0.8461, 0.5809, 0.8461, 0.5809, 0.8461, 0.5726, -0.1391, 0.5726, -0.1391, 0.5726, -0.1391, 0.2098, 0.3102, 0.246, 0.3326, 0.2377, 0.4079, 0.5781, 0.8489, 0.5781, 0.8461, 0.5809, 0.8461, 0.5809, 0.8489, 0.4693, 0.9437, 0.4581, 0.9354, 0.4693, 0.9242, 0.4749, 0.9382, 0.3186, 0.9633, 0.3186, 0.9633, 0.3158, 0.9633, 0.3158, 0.9633, 0.5112, 0.9772, 0.5195, 0.9856, 0.5084, 0.994, 0.5028, 0.9828, 0.2963, 0.9772, 0.2879, 0.9856, 0.2795, 0.9744, 0.2935, 0.9689, 0.4944, 0.9326, 0.4972, 0.9214, 0.5084, 0.9242, 0.5028, 0.9382, 0.9242, 0.07859, 0.9465, 0.2321, 0.7791, 0.2237, 0.7735, 0.05626, 0.3186, 0.9633, 0.3186, 0.9633, 0.3186, 0.9633, 0.3186, 0.9633, 0.3353, 0.9437, 0.3409, 0.9605, 0.3214, 0.9856, 0.3186, 0.9633, 0.3186, 0.9633, 0.3186, 0.9633, 0.3186, 0.9633, 0.3186, 0.9633, 0.3186, 0.9633, 0.3186, 0.9633, 0.3186, 0.9633, 0.3298, 0.9382, 0.3298, 0.9382, 0.3353, 0.9437, 0.3353, 0.9437, 0.3186, 0.9633, 0.3186, 0.9633, 0.3186, 0.9633, 0.3186, 0.9633, 0.3298, 0.9828, 0.3298, 0.9828, 0.3214, 0.9856, 0.3214, 0.9856, 0.2377, 0.6535, 0.2377, 0.6507, 0.2377, 0.6507, 0.2377, 0.6535, 0.0144, 0.0144, 0.26, 0.0144, 0.26, 0.4079, 0.0144, 0.4079, 0.000447, 0.9996, 0.000447, 0.000447, 0.9996, 0.000447, 0.9996, 0.9996, 0.5809, 0.8461, 0.5809, 0.8461, 0.5809, 0.8461, 0.5809, 0.8461, 0.3353, 0.9437, 0.3409, 0.9605, 0.3214, 0.9856, 0.3186, 0.9605, 0.3186, 0.9605, 0.3186, 0.9633, 0.3186, 0.9633, 0.2405, 0.6395, 0.2405, 0.6395, 0.2405, 0.6395, 0.2405, 0.6395, 0.3298, 0.9382, 0.3353, 0.9298, 0.3465, 0.9354, 0.3353, 0.9437, 0.3046, 0.9828, 0.2963, 0.994, 0.2879, 0.9856, 0.2963, 0.9772, 0.2935, 0.9521, 0.2795, 0.9465, 0.2879, 0.9354, 0.2963, 0.9437, 0.4749, 0.9828, 0.4637, 0.9689, 0.4944, 0.9856, 0.313, 0.9856, 0.313, 0.9856, 0.3214, 0.9856, 0.3214, 0.9856, 0.4637, 0.9605, 0.4498, 0.9605, 0.4526, 0.9465, 0.4637, 0.9521, 0.2907, 0.9605, 0.2767, 0.9605, 0.2795, 0.9465, 0.2935, 0.9521, 0.3521, 0.9744, 0.3409, 0.9689, 0.3409, 0.9605, 0.3549, 0.9605, 0.3298, 0.9382, 0.3353, 0.9298, 0.3465, 0.9354, 0.3353, 0.9437, 0.3298, 0.9382, 0.3353, 0.9298, 0.3465, 0.9354, 0.3353, 0.9437, 0.3158, 0.9633, 0.3158, 0.9633, 0.3158, 0.9633, 0.3158, 0.9633, 0.3186, 0.9633, 0.3186, 0.9633, 0.3186, 0.9633, 0.3186, 0.9633, 0.000447, 0.000447, 0.000447, 0.000447, 0.000447, 0.000447, 0.000447, 0.000447, 0.2963, 0.9437, 0.2879, 0.9354, 0.2963, 0.9298, 0.3046, 0.9382, 0.2767, 0.9605, 0.2907, 0.9605, 0.2935, 0.9689, 0.2795, 0.9744, 0.5781, 0.8433, 0.5781, 0.8433, 0.5781, 0.8433, 0.5781, 0.8433, 0.5781, 0.8461, 0.5781, 0.8461, 0.5781, 0.8461, 0.5781, 0.8461, 0.1763, 0.8321, 0.0758, 0.8321, 0.0758, 0.5223, 0.1763, 0.5223, 0.9996, 0.01998, 0.9996, 0.7819, 0.6981, 0.7819, 0.6981, 0.01998, 0.3353, 0.9772, 0.3353, 0.9772, 0.3409, 0.9689, 0.3409, 0.9689, 0.313, 0.9856, 0.3102, 0.9968, 0.2963, 0.994, 0.3046, 0.9828, 0.3214, 0.9354, 0.3214, 0.9354, 0.313, 0.9354, 0.313, 0.9354, 0.3186, 0.9633, 0.3186, 0.9633, 0.3186, 0.9633, 0.3186, 0.9633, 0.3409, 0.9521, 0.3521, 0.9465, 0.3549, 0.9605, 0.3409, 0.9605, 0.3186, 0.9605, 0.3186, 0.9605, 0.3186, 0.9605, 0.3186, 0.9605, 0.2377, 0.6507, 0.2377, 0.6507, 0.2405, 0.6507, 0.2405, 0.6507, 0.2963, 0.9437, 0.2879, 0.9354, 0.2963, 0.9298, 0.3046, 0.9382, 0.313, 0.9354, 0.3102, 0.9242, 0.3242, 0.9242, 0.3214, 0.9354, 0.2907, 0.9605, 0.2767, 0.9605, 0.2795, 0.9465, 0.2935, 0.9521, 0.3046, 0.9382, 0.3353, 0.9437, 0.3214, 0.9856, 0.2935, 0.9689, 0.3102, 0.9242, 0.313, 0.9354, 0.3046, 0.9382, 0.2963, 0.9298, 0.2963, 0.994, 0.3046, 0.9828, 0.313, 0.9856, 0.3102, 0.9968, 0.313, 0.9354, 0.3102, 0.9242, 0.3242, 0.9242, 0.3214, 0.9354, 0.2935, 0.9689, 0.2795, 0.9744, 0.2767, 0.9605, 0.2907, 0.9605, 0.9996, 0.9996, 0.000447, 0.9996, 0.000447, 0.000447, 0.9996, 0.000447, 0.3214, 0.9856, 0.3214, 0.9856, 0.313, 0.9856, 0.313, 0.9856, 0.313, 0.9354, 0.313, 0.9354, 0.3214, 0.9354, 0.3214, 0.9354, 0.6647, 0.807, 0.9996, 0.807, 0.9996, 0.9968, 0.6647, 0.9968, 0.3046, 0.9828, 0.2963, 0.994, 0.2879, 0.9856, 0.2963, 0.9772, 0.2963, 0.994, 0.3046, 0.9828, 0.313, 0.9856, 0.3102, 0.9968, 0.3298, 0.9828, 0.3353, 0.994, 0.3242, 0.9968, 0.3214, 0.9856, 0.4637, 0.9689, 0.4526, 0.9744, 0.4498, 0.9605, 0.4637, 0.9605, 0.3353, 0.9437, 0.3465, 0.9354, 0.3521, 0.9465, 0.3409, 0.9521, 0.4833, 0.9326, 0.4833, 0.9214, 0.4972, 0.9214, 0.4944, 0.9326, 0.000447, 0.000447, 0.000447, 0.000447, 0.000447, 0.000447, 0.000447, 0.000447, 0.3298, 0.9828, 0.3353, 0.994, 0.3242, 0.9968, 0.3214, 0.9856, 0.2795, 0.9744, 0.2935, 0.9689, 0.2963, 0.9772, 0.2879, 0.9856, 0.5726, -0.1391, 0.5726, -0.1391, 0.5726, -0.1391, 0.5726, -0.1391, 0.567, 0.8516, 0.567, 0.8516, 0.567, 0.8516, 0.567, 0.8516, 0.3353, 0.9437, 0.3214, 0.9856, 0.2935, 0.9689, 0.3046, 0.9382, 0.7707, 0.9465, 0.7791, 0.7791, 0.9465, 0.7707, 0.9242, 0.9242, 0.3409, 0.9689, 0.3521, 0.9744, 0.3465, 0.9856, 0.3353, 0.9772, 0.2935, 0.9521, 0.2795, 0.9465, 0.2879, 0.9354, 0.2963, 0.9437, 0.3186, 0.9633, 0.3186, 0.9633, 0.3186, 0.9633, 0.3186, 0.9633, 0.3186, 0.9633, 0.3186, 0.9633, 0.3186, 0.9633, 0.3186, 0.9633, 0.5028, 0.9828, 0.5084, 0.994, 0.4972, 0.9996, 0.4944, 0.9856, 0.3046, 0.9382, 0.2963, 0.9298, 0.3102, 0.9242, 0.313, 0.9354, 0.2879, 0.9856, 0.2963, 0.9772, 0.3046, 0.9828, 0.2963, 0.994, 0.3214, 0.9856, 0.3242, 0.9968, 0.3102, 0.9968, 0.313, 0.9856, 0.000447, 0.9996, 0.000447, 0.000447, 0.9996, 0.000447, 0.9996, 0.9996, 0.3214, 0.9856, 0.3214, 0.9856, 0.313, 0.9856, 0.313, 0.9856, 0.5726, -0.1391, 0.5726, -0.1391, 0.5726, -0.1391, 0.5726, -0.1391, 0.2405, 0.6395, 0.2405, 0.6395, 0.2405, 0.6395, 0.2405, 0.6395, 0.3353, 0.994, 0.3298, 0.9828, 0.3353, 0.9772, 0.3465, 0.9856, 0.3409, 0.9605, 0.3549, 0.9605, 0.3521, 0.9744, 0.3409, 0.9689, 0.3353, 0.9298, 0.3298, 0.9382, 0.3214, 0.9354, 0.3242, 0.9242, 0.3046, 0.9382, 0.2963, 0.9298, 0.3102, 0.9242, 0.313, 0.9354, 0.3158, 0.9605, 0.3158, 0.9605, 0.3158, 0.9605, 0.3158, 0.9605, 0.3353, 0.9437, 0.3409, 0.9605, 0.3214, 0.9856, 0.4581, 0.9354, 0.4693, 0.9437, 0.4637, 0.9521, 0.4526, 0.9465, 0.3353, 0.9772, 0.3465, 0.9856, 0.3353, 0.994, 0.3298, 0.9828, 0.2795, 0.9744, 0.2935, 0.9689, 0.2963, 0.9772, 0.2879, 0.9856, 0.3214, 0.9856, 0.3242, 0.9968, 0.3102, 0.9968, 0.313, 0.9856, 0.3046, 0.9828, 0.2963, 0.994, 0.2879, 0.9856, 0.2963, 0.9772, 0.3353, 0.9437, 0.3409, 0.9605, 0.3214, 0.9856, 0.4526, 0.9744, 0.4637, 0.9689, 0.4693, 0.9772, 0.4581, 0.9856, 0.2767, 0.9605, 0.2907, 0.9605, 0.2935, 0.9689, 0.2795, 0.9744, 0.3186, 0.9633, 0.3186, 0.9633, 0.3186, 0.9633, 0.3186, 0.9633, 0.3158, 0.9633, 0.3158, 0.9633, 0.3158, 0.9605, 0.3158, 0.9605, 0.4749, 0.9382, 0.4693, 0.9242, 0.4833, 0.9214, 0.4833, 0.9326, 0.2963, 0.994, 0.3046, 0.9828, 0.313, 0.9856, 0.3102, 0.9968, 0.4944, 0.9856, 0.4972, 0.9996, 0.4833, 0.9996, 0.4833, 0.9856, 0.2377, 0.6479, 0.2349, 0.6479, 0.2349, 0.6451, 0.2377, 0.6451, 0.5726, -0.1391, 0.5726, -0.1391, 0.5726, -0.1391, 0.5726, -0.1391, 0.000447, 0.000447, 0.000447, 0.000447, 0.000447, 0.000447, 0.000447, 0.000447, 0.3353, 0.9437, 0.3353, 0.9437, 0.3409, 0.9521, 0.3409, 0.9521, 0.3214, 0.9354, 0.3353, 0.9437, 0.3046, 0.9382, 0.3353, 0.9437, 0.3465, 0.9354, 0.3521, 0.9465, 0.3409, 0.9521, 0.3158, 0.9633, 0.3158, 0.9633, 0.3158, 0.9633, 0.3158, 0.9633, 0.3353, 0.9298, 0.3298, 0.9382, 0.3214, 0.9354, 0.3242, 0.9242, 0.3186, 0.9633, 0.3186, 0.9633, 0.3186, 0.9633, 0.3186, 0.9633, 0.3186, 0.9633, 0.3186, 0.9633, 0.3186, 0.9633, 0.3186, 0.9633, 0.3353, 0.9298, 0.3298, 0.9382, 0.3214, 0.9354, 0.3242, 0.9242, 0.2963, 0.9772, 0.2879, 0.9856, 0.2795, 0.9744, 0.2935, 0.9689, 0.3214, 0.9856, 0.3214, 0.9856, 0.313, 0.9856, 0.313, 0.9856, 0.000447, 0.000447, 0.000447, 0.000447, 0.000447, 0.000447, 0.000447, 0.000447, 0.3242, 0.9968, 0.3214, 0.9856, 0.3298, 0.9828, 0.3353, 0.994, 0.2935, 0.9521, 0.2795, 0.9465, 0.2879, 0.9354, 0.2963, 0.9437, 0.3186, 0.9633, 0.3186, 0.9633, 0.3186, 0.9633, 0.3186, 0.9633, 0.000447, 0.000447, 0.000447, 0.000447, 0.000447, 0.000447, 0.000447, 0.000447, 0.5726, -0.1419, 0.5726, -0.1419, 0.5726, -0.1419, 0.5726, -0.1419, 0.1763, 0.8321, 0.0758, 0.8321, 0.0758, 0.5223, 0.1763, 0.5223, 0.2349, 0.6451, 0.2349, 0.6451, 0.2377, 0.6451, 0.2377, 0.6451, 0.5726, -0.1391, 0.5726, -0.1391, 0.5726, -0.1391, 0.5726, -0.1391, 0.3186, 0.9633, 0.3186, 0.9633, 0.3186, 0.9633, 0.3186, 0.9633, 0.3186, 0.9633, 0.3186, 0.9633, 0.3186, 0.9633, 0.3186, 0.9633, 0.313, 0.9354, 0.313, 0.9354, 0.3214, 0.9354, 0.3214, 0.9354, 0.3214, 0.9856, 0.3409, 0.9605, 0.3353, 0.9772, 0.3409, 0.9689, 0.3521, 0.9744, 0.3465, 0.9856, 0.3353, 0.9772, 0.2935, 0.9521, 0.3046, 0.9382, 0.2935, 0.9689, 0.5781, 0.8433, 0.5781, 0.8433, 0.5781, 0.8433, 0.5781, 0.8433, 0.2153, 0.2153, 0.2209, 0.2098, 0.01161, 0.3605, 0.4944, 0.9856, 0.4944, 0.9856, 0.4833, 0.9856, 0.4833, 0.9856, 0.5726, -0.1391, 0.5726, -0.1391, 0.5726, -0.1391, 0.2377, 0.6423, 0.2377, 0.6423, 0.2377, 0.6423, 0.2377, 0.6423, 0.3158, 0.9605, 0.3158, 0.9605, 0.3158, 0.9633, 0.3158, 0.9605, 0.5726, -0.1391, 0.5726, -0.1391, 0.5726, -0.1391, 0.5726, -0.1391, 0.3046, 0.9382, 0.3353, 0.9437, 0.3214, 0.9856, 0.2935, 0.9689, 0.3409, 0.9605, 0.3409, 0.9605, 0.3409, 0.9689, 0.3409, 0.9689, 0.4944, 0.9326, 0.5112, 0.9437, 0.4749, 0.9382, 0.5028, 0.2209, 0.5028, 0.5, 0.2209, 0.5028, 0.2237, 0.2237, 0.2293, 0.2153, 0.2237, 0.2209, 0.00882, 0.366, 0.5809, 0.8461, 0.5809, 0.8461, 0.5809, 0.8461, 0.3158, 0.9633, 0.3186, 0.9633, 0.3158, 0.9633, 0.3158, 0.9633, 0.05068, 0.5028, 0.05626, 0.7707, 0.05626, 0.7707, 0.05068, 0.5028, 0.3046, 0.9828, 0.2935, 0.9689, 0.3214, 0.9856, 0.2963, 0.9437, 0.2963, 0.9437, 0.3046, 0.9382, 0.3046, 0.9382, 0.313, 0.9354, 0.3102, 0.9242, 0.3242, 0.9242, 0.3214, 0.9354, 0.3298, 0.9828, 0.3353, 0.994, 0.3242, 0.9968, 0.3214, 0.9856, 0.2963, 0.9772, 0.2963, 0.9772, 0.3046, 0.9828, 0.3046, 0.9828, 0.3465, 0.9856, 0.3353, 0.9772, 0.3409, 0.9689, 0.3521, 0.9744, 0.2321, 0.9465, 0.2237, 0.7791, 0.5, 0.7819, 0.5, 0.9549, 0.3409, 0.9521, 0.3409, 0.9521, 0.3353, 0.9437, 0.3353, 0.9437, 0.2963, 0.9437, 0.2963, 0.9437, 0.2935, 0.9521, 0.2935, 0.9521, 0.6786, 0.7819, 0.6786, 0.01998, 0.6981, 0.01998, 0.6981, 0.7819, 0.2963, 0.9298, 0.3046, 0.9382, 0.2963, 0.9437, 0.2879, 0.9354, 0.3158, 0.9633, 0.3158, 0.9633, 0.3158, 0.9633, 0.3158, 0.9633, 0.3046, 0.9828, 0.2963, 0.994, 0.2879, 0.9856, 0.2963, 0.9772, 0.2935, 0.9521, 0.2795, 0.9465, 0.2879, 0.9354, 0.2963, 0.9437, 0.3298, 0.9828, 0.3298, 0.9828, 0.3214, 0.9856, 0.3214, 0.9856, 0.2963, 0.9437, 0.2963, 0.9437, 0.2935, 0.9521, 0.2935, 0.9521, 0.3214, 0.9354, 0.3214, 0.9354, 0.3298, 0.9382, 0.3298, 0.9382, 0.2321, 0.4023, 0.2377, 0.3298, 0.2265, 0.4051, 0.5558, 0.7819, 0.5558, 0.02277, 0.6786, 0.02277, 0.6786, 0.7819, 0.5726, -0.1391, 0.5726, -0.1391, 0.5726, -0.1391, 0.3409, 0.9605, 0.3409, 0.9605, 0.3409, 0.9689, 0.3409, 0.9689, 0.3046, 0.9382, 0.3046, 0.9382, 0.313, 0.9354, 0.313, 0.9354, 0.3186, 0.9633, 0.3186, 0.9633, 0.3186, 0.9633, 0.3186, 0.9633, 0.3186, 0.9633, 0.3186, 0.9633, 0.3046, 0.9828, 0.3046, 0.9828, 0.313, 0.9856, 0.313, 0.9856, 0.2935, 0.9521, 0.2935, 0.9521, 0.2963, 0.9437, 0.2963, 0.9437, 0.2963, 0.9772, 0.2963, 0.9772, 0.2935, 0.9689, 0.2935, 0.9689, 0.5028, 0.5, 0.5, 0.7819, 0.2237, 0.7791, 0.2209, 0.5028, 0.2907, 0.9605, 0.2907, 0.9605, 0.2935, 0.9689, 0.2935, 0.9689, 0.4749, 0.9828, 0.4749, 0.9828, 0.4693, 0.9772, 0.4693, 0.9772, 0.2879, 0.9354, 0.2963, 0.9437, 0.2935, 0.9521, 0.2795, 0.9465, 0.3353, 0.9772, 0.3353, 0.9772, 0.3298, 0.9828, 0.3298, 0.9828, 0.3409, 0.9521, 0.3409, 0.9521, 0.3353, 0.9437, 0.3353, 0.9437, 0.5726, -0.1391, 0.5726, -0.1391, 0.5726, -0.1391, 0.5726, -0.1391, 0.4693, 0.9437, 0.4693, 0.9437, 0.4749, 0.9382, 0.4749, 0.9382, 0.4944, 0.9326, 0.4944, 0.9326, 0.5028, 0.9382, 0.5028, 0.9382, 0.3353, 0.9437, 0.3353, 0.9437, 0.3298, 0.9382, 0.3298, 0.9382, 0.5112, 0.9437, 0.5112, 0.9437, 0.5028, 0.9382, 0.5028, 0.9382, 0.2907, 0.9605, 0.2907, 0.9605, 0.2935, 0.9521, 0.2935, 0.9521, 0.2963, 0.9772, 0.2963, 0.9772, 0.2935, 0.9689, 0.2935, 0.9689, 0.313, 0.9354, 0.313, 0.9354, 0.3046, 0.9382, 0.3046, 0.9382, 0.3353, 0.9772, 0.3353, 0.9772, 0.3298, 0.9828, 0.3298, 0.9828, 0.2907, 0.9605, 0.2907, 0.9605, 0.2935, 0.9689, 0.2935, 0.9689, 0.003238, 0.994, 0.003238, 0.4135, 0.05347, 0.4693, 0.05347, 0.8907, 0.3158, 0.9605, 0.3158, 0.9605, 0.3158, 0.9605, 0.3158, 0.9605, 0.3409, 0.9605, 0.3409, 0.9605, 0.3409, 0.9689, 0.3409, 0.9689, 0.3214, 0.9354, 0.3214, 0.9354, 0.3298, 0.9382, 0.3298, 0.9382, 0.3409, 0.9605, 0.3409, 0.9605, 0.3409, 0.9689, 0.3409, 0.9689, 0.2963, 0.9772, 0.2963, 0.9772, 0.2935, 0.9689, 0.2935, 0.9689, 0.313, 0.9856, 0.313, 0.9856, 0.3046, 0.9828, 0.3046, 0.9828, 0.3298, 0.9828, 0.3298, 0.9828, 0.3214, 0.9856, 0.3214, 0.9856, 0.2963, 0.9437, 0.2963, 0.9437, 0.2935, 0.9521, 0.2935, 0.9521, 0.3214, 0.9856, 0.3214, 0.9856, 0.3298, 0.9828, 0.3298, 0.9828, 0.3186, 0.9605, 0.3186, 0.9605, 0.3186, 0.9633, 0.3186, 0.9633, 0.514, 0.9689, 0.514, 0.9689, 0.5112, 0.9772, 0.5112, 0.9772, 0.3298, 0.9382, 0.3298, 0.9382, 0.3353, 0.9437, 0.3353, 0.9437, 0.2963, 0.9772, 0.2963, 0.9772, 0.2935, 0.9689, 0.2935, 0.9689, 0.3186, 0.9633, 0.3186, 0.9633, 0.3186, 0.9633, 0.2405, 0.6535, 0.2405, 0.6535, 0.2405, 0.6507, 0.2405, 0.6507, 0.567, 0.8516, 0.567, 0.8489, 0.5698, 0.8489, 0.5698, 0.8516, 0.3409, 0.9689, 0.3409, 0.9689, 0.3353, 0.9772, 0.3353, 0.9772, 0.5809, 0.8461, 0.5809, 0.8461, 0.5809, 0.8461, 0.246, 0.3326, 0.2405, 0.4079, 0.2377, 0.4079, 0.313, 0.9856, 0.313, 0.9856, 0.3214, 0.9856, 0.3214, 0.9856, 0.2377, 0.6479, 0.2377, 0.6507, 0.2377, 0.6507, 0.2377, 0.6479, 0.3353, 0.9437, 0.3353, 0.9437, 0.3298, 0.9382, 0.3298, 0.9382, 0.313, 0.9354, 0.313, 0.9354, 0.3046, 0.9382, 0.3046, 0.9382, 0.2963, 0.9437, 0.2963, 0.9437, 0.3046, 0.9382, 0.3046, 0.9382, 0.5167, 0.9605, 0.5167, 0.9605, 0.514, 0.9689, 0.514, 0.9689, 0.2963, 0.9437, 0.2963, 0.9437, 0.3046, 0.9382, 0.3046, 0.9382, 0.313, 0.9856, 0.313, 0.9856, 0.3046, 0.9828, 0.3046, 0.9828, 0.3353, 0.9437, 0.3465, 0.9354, 0.3521, 0.9465, 0.3409, 0.9521, 0.3409, 0.9689, 0.3521, 0.9744, 0.3465, 0.9856, 0.3353, 0.9772, 0.2963, 0.9772, 0.2963, 0.9772, 0.2935, 0.9689, 0.2935, 0.9689, 0.2935, 0.9689, 0.2795, 0.9744, 0.2767, 0.9605, 0.2907, 0.9605, 0.2935, 0.9521, 0.2935, 0.9521, 0.2963, 0.9437, 0.2963, 0.9437, 0.2405, 0.6507, 0.2405, 0.6507, 0.2405, 0.6507, 0.2405, 0.6507, 0.4637, 0.9605, 0.4637, 0.9605, 0.4637, 0.9521, 0.4637, 0.9521, 0.3409, 0.9689, 0.3409, 0.9689, 0.3353, 0.9772, 0.3353, 0.9772, 0.313, 0.9354, 0.3102, 0.9242, 0.3242, 0.9242, 0.3214, 0.9354, 0.3353, 0.9772, 0.3353, 0.9772, 0.3298, 0.9828, 0.3298, 0.9828, 0.3102, 0.9968, 0.313, 0.9856, 0.3214, 0.9856, 0.3242, 0.9968, 0.3046, 0.9382, 0.2963, 0.9298, 0.3102, 0.9242, 0.313, 0.9354, 0.3214, 0.9856, 0.3409, 0.9605, 0.3353, 0.9772, 0.2935, 0.9521, 0.3046, 0.9382, 0.2935, 0.9689, 0.2907, 0.9605, 0.2907, 0.9605, 0.2935, 0.9521, 0.2935, 0.9521, 0.2935, 0.9521, 0.3046, 0.9382, 0.2935, 0.9689, 0.5112, 0.9437, 0.5167, 0.9605, 0.4944, 0.9856, 0.3214, 0.9856, 0.3409, 0.9605, 0.3353, 0.9772, 0.3214, 0.9856, 0.3409, 0.9605, 0.3353, 0.9772, 0.2935, 0.9521, 0.3046, 0.9382, 0.2935, 0.9689, 0.3214, 0.9354, 0.3353, 0.9437, 0.3046, 0.9382, 0.7791, 0.7791, 0.7707, 0.9465, 0.5, 0.9549, 0.5, 0.7819, 0.3353, 0.9437, 0.3409, 0.9605, 0.3214, 0.9856, 0.3214, 0.9354, 0.3353, 0.9437, 0.3046, 0.9382, 0.2963, 0.9437, 0.2963, 0.9437, 0.3046, 0.9382, 0.3046, 0.9382, 0.3214, 0.9354, 0.3353, 0.9437, 0.3046, 0.9382, 0.3046, 0.9828, 0.2935, 0.9689, 0.3214, 0.9856, 0.3298, 0.9382, 0.3353, 0.9298, 0.3465, 0.9354, 0.3353, 0.9437, 0.4693, 0.994, 0.4749, 0.9828, 0.4833, 0.9856, 0.4833, 0.9996, 0.514, 0.9521, 0.5279, 0.9465, 0.5307, 0.9605, 0.5167, 0.9605, 0.2935, 0.9689, 0.2795, 0.9744, 0.2767, 0.9605, 0.2907, 0.9605, 0.3186, 0.9633, 0.3158, 0.9633, 0.3158, 0.9633, 0.3186, 0.9633, 0.3186, 0.9633, 0.3186, 0.9633, 0.3186, 0.9633, 0.3186, 0.9633, 0.2907, 0.9605, 0.2767, 0.9605, 0.2795, 0.9465, 0.2935, 0.9521, 0.3242, 0.9242, 0.3214, 0.9354, 0.313, 0.9354, 0.3102, 0.9242, 0.3409, 0.9521, 0.3521, 0.9465, 0.3549, 0.9605, 0.3409, 0.9605, 0.2963, 0.9298, 0.3046, 0.9382, 0.2963, 0.9437, 0.2879, 0.9354, 0.2963, 0.9772, 0.2879, 0.9856, 0.2795, 0.9744, 0.2935, 0.9689, 0.3409, 0.9521, 0.3521, 0.9465, 0.3549, 0.9605, 0.3409, 0.9605, 0.3186, 0.9633, 0.3186, 0.9633, 0.3186, 0.9633, 0.3186, 0.9633, 0.5195, 0.9856, 0.5112, 0.9772, 0.514, 0.9689, 0.5279, 0.9744, 0.3353, 0.994, 0.3298, 0.9828, 0.3353, 0.9772, 0.3465, 0.9856, 0.5028, 0.9382, 0.5084, 0.9242, 0.5195, 0.9354, 0.5112, 0.9437, 0.3214, 0.9856, 0.3242, 0.9968, 0.3102, 0.9968, 0.313, 0.9856, 0.3409, 0.9605, 0.3549, 0.9605, 0.3521, 0.9744, 0.3409, 0.9689, 0.3186, 0.9633, 0.3186, 0.9633, 0.3186, 0.9633, 0.3186, 0.9633, 0.3186, 0.9633, 0.3186, 0.9633, 0.3186, 0.9633, 0.3186, 0.9633, 0.3186, 0.9633, 0.3186, 0.9633, 0.3186, 0.9633, 0.3186, 0.9633, 0.3158, 0.9633, 0.3158, 0.9633, 0.3158, 0.9633, 0.3158, 0.9633, 0.2684, 0.9186, 0.5363, 0.9158, 0.5391, 0.5223, 0.3074, 0.6423, 0.3186, 0.9605, 0.3186, 0.9605, 0.3186, 0.9605, 0.3186, 0.9633, 0.2795, 0.9465, 0.2935, 0.9521, 0.2907, 0.9605, 0.2767, 0.9605, 0.3549, 0.9605, 0.3409, 0.9605, 0.3409, 0.9521, 0.3521, 0.9465, 0.5167, 0.9605, 0.5307, 0.9605, 0.5279, 0.9744, 0.514, 0.9689, 0.3298, 0.9382, 0.3353, 0.9298, 0.3465, 0.9354, 0.3353, 0.9437, 0.2237, 0.7791, 0.2321, 0.9465, 0.07859, 0.9242, 0.05626, 0.7707, 0.5112, 0.9437, 0.5195, 0.9354, 0.5279, 0.9465, 0.514, 0.9521, 0.2963, 0.994, 0.3046, 0.9828, 0.313, 0.9856, 0.3102, 0.9968, 0.3214, 0.9354, 0.3242, 0.9242, 0.3353, 0.9298, 0.3298, 0.9382, 0.4749, 0.9828, 0.4693, 0.994, 0.4581, 0.9856, 0.4693, 0.9772, 0.3409, 0.9605, 0.3549, 0.9605, 0.3521, 0.9744, 0.3409, 0.9689, 0.3353, 0.9772, 0.3465, 0.9856, 0.3353, 0.994, 0.3298, 0.9828, 0.3521, 0.9465, 0.3409, 0.9521, 0.3353, 0.9437, 0.3465, 0.9354, 0.3409, 0.9521, 0.3521, 0.9465, 0.3549, 0.9605, 0.3409, 0.9605, 0.05626, 0.2321, 0.07859, 0.07859, 0.2321, 0.05626, 0.2237, 0.2237, 0.5726, -0.1391, 0.5726, -0.1391, 0.5726, -0.1391, 0.5726, -0.1391, 0.3521, 0.9465, 0.3409, 0.9521, 0.3353, 0.9437, 0.3465, 0.9354, 0.3409, 0.9689, 0.3521, 0.9744, 0.3465, 0.9856, 0.3353, 0.9772, 0.2795, 0.9465, 0.2935, 0.9521, 0.2907, 0.9605, 0.2767, 0.9605, 0.3214, 0.9856, 0.3242, 0.9968, 0.3102, 0.9968, 0.313, 0.9856, 0.5112, 0.9437, 0.4944, 0.9856, 0.4637, 0.9689, 0.4749, 0.9382, 0.3298, 0.9828, 0.3353, 0.994, 0.3242, 0.9968, 0.3214, 0.9856, 0.3186, 0.9633, 0.3186, 0.9633, 0.3186, 0.9633, 0.3186, 0.9633, 0.313, 0.9856, 0.313, 0.9856, 0.3046, 0.9828, 0.3046, 0.9828, 0.3521, 0.9744, 0.3409, 0.9689, 0.3409, 0.9605, 0.3549, 0.9605, 0.3046, 0.9382, 0.3353, 0.9437, 0.3214, 0.9856, 0.2935, 0.9689, 0.3186, 0.9633, 0.3186, 0.9633, 0.3186, 0.9633, 0.3186, 0.9633, 0.3186, 0.9633, 0.3186, 0.9633, 0.2935, 0.9689, 0.2935, 0.9689, 0.2907, 0.9605, 0.2907, 0.9605, 0.3298, 0.9382, 0.3298, 0.9382, 0.3353, 0.9437, 0.3353, 0.9437, 0.3046, 0.9382, 0.3046, 0.9382, 0.313, 0.9354, 0.313, 0.9354, 0.3409, 0.9521, 0.3409, 0.9521, 0.3353, 0.9437, 0.3353, 0.9437, 0.5112, 0.9437, 0.5112, 0.9437, 0.514, 0.9521, 0.514, 0.9521, 0.5809, 0.8461, 0.5809, 0.8461, 0.5809, 0.8461, 0.5809, 0.8461, 0.5726, -0.1391, 0.5726, -0.1391, 0.5726, -0.1391, 0.5726, -0.1391, 0.5726, -0.1391, 0.5726, -0.1391, 0.5726, -0.1391, 0.5726, -0.1391, 0.3353, 0.9437, 0.3353, 0.9437, 0.3409, 0.9521, 0.3409, 0.9521, 0.3353, 0.9772, 0.3353, 0.9772, 0.3409, 0.9689, 0.3409, 0.9689, 0.2405, 0.6395, 0.2405, 0.6395, 0.2405, 0.6395, 0.2405, 0.6395, 0.3186, 0.9633, 0.3186, 0.9633, 0.3186, 0.9633, 0.3186, 0.9633, 0.313, 0.9856, 0.313, 0.9856, 0.3046, 0.9828, 0.3046, 0.9828, 0.3298, 0.9828, 0.3298, 0.9828, 0.3214, 0.9856, 0.3214, 0.9856, 0.4833, 0.9856, 0.4749, 0.9828, 0.4944, 0.9856, 0.5028, 0.2209, 0.5028, 0.05068, 0.7735, 0.05626, 0.7791, 0.2237, 0.2377, 0.6535, 0.2377, 0.6507, 0.2377, 0.6507, 0.2377, 0.6535, 0.3214, 0.9354, 0.3353, 0.9437, 0.3046, 0.9382, 0.2237, 0.2237, 0.2321, 0.05626, 0.5028, 0.05068, 0.5028, 0.2209, 0.3214, 0.9856, 0.3409, 0.9605, 0.3353, 0.9772, 0.4637, 0.9521, 0.4749, 0.9382, 0.4637, 0.9689, 0.3409, 0.9521, 0.3409, 0.9521, 0.3409, 0.9605, 0.3409, 0.9605, 0.3409, 0.9521, 0.3409, 0.9605, 0.3353, 0.9437, 0.2963, 0.9437, 0.3046, 0.9382, 0.2935, 0.9521, 0.3046, 0.9828, 0.2935, 0.9689, 0.3214, 0.9856, 0.3046, 0.9828, 0.2935, 0.9689, 0.3214, 0.9856, 0.3046, 0.9828, 0.2935, 0.9689, 0.3214, 0.9856, 0.5781, 0.8461, 0.5781, 0.8461, 0.5781, 0.8461, 0.5781, 0.8461, 0.313, 0.9354, 0.313, 0.9354, 0.3214, 0.9354, 0.3214, 0.9354, 0.313, 0.9354, 0.3214, 0.9354, 0.3046, 0.9382, 0.2963, 0.9772, 0.2935, 0.9689, 0.3046, 0.9828, 0.2907, 0.9605, 0.2907, 0.9605, 0.2935, 0.9521, 0.2935, 0.9521, 0.3409, 0.9521, 0.3409, 0.9605, 0.3353, 0.9437, 0.2935, 0.9521, 0.3046, 0.9382, 0.2935, 0.9689, 0.5028, 0.9828, 0.5028, 0.9828, 0.4944, 0.9856, 0.4944, 0.9856, 0.2963, 0.9772, 0.2935, 0.9689, 0.3046, 0.9828, 0.5781, 0.8433, 0.5781, 0.8433, 0.5781, 0.8433, 0.5781, 0.8433, 0.4833, 0.9326, 0.4944, 0.9326, 0.4749, 0.9382, 0.4944, 0.9856, 0.5167, 0.9605, 0.5112, 0.9772, 0.2963, 0.9437, 0.2963, 0.9437, 0.3046, 0.9382, 0.3046, 0.9382, 0.3409, 0.9605, 0.3409, 0.9605, 0.3409, 0.9689, 0.3409, 0.9689, 0.5028, 0.9828, 0.5028, 0.9828, 0.5112, 0.9772, 0.5112, 0.9772, 0.3186, 0.9633, 0.3186, 0.9633, 0.3186, 0.9633, 0.3186, 0.9633, 0.3186, 0.9633, 0.3186, 0.9633, 0.3186, 0.9633, 0.4637, 0.9605, 0.4637, 0.9605, 0.4637, 0.9689, 0.4637, 0.9689, 0.9465, 0.2321, 0.9549, 0.5028, 0.7819, 0.5028, 0.7791, 0.2237, 0.3409, 0.9689, 0.3409, 0.9689, 0.3353, 0.9772, 0.3353, 0.9772, 0.2907, 0.9605, 0.2907, 0.9605, 0.2935, 0.9521, 0.2935, 0.9521, 0.2907, 0.9605, 0.2907, 0.9605, 0.2935, 0.9521, 0.2935, 0.9521, 0.05626, 0.7707, 0.05068, 0.5028, 0.2209, 0.5028, 0.2237, 0.7791, 0.3102, 0.9242, 0.313, 0.9354, 0.3046, 0.9382, 0.2963, 0.9298, 0.3409, 0.9521, 0.3409, 0.9521, 0.3409, 0.9605, 0.3409, 0.9605, 0.514, 0.9521, 0.514, 0.9521, 0.5167, 0.9605, 0.5167, 0.9605, 0.3409, 0.9521, 0.3409, 0.9521, 0.3409, 0.9605, 0.3409, 0.9605, 0.2935, 0.9689, 0.2935, 0.9689, 0.2907, 0.9605, 0.2907, 0.9605, 0.4637, 0.9521, 0.4637, 0.9521, 0.4693, 0.9437, 0.4693, 0.9437, 0.3046, 0.9828, 0.3046, 0.9828, 0.2963, 0.9772, 0.2963, 0.9772, 0.3409, 0.9605, 0.3409, 0.9605, 0.3409, 0.9521, 0.3409, 0.9521, 0.3186, 0.9633, 0.3186, 0.9633, 0.3186, 0.9633, 0.3186, 0.9633, 0.3353, 0.9772, 0.3353, 0.9772, 0.3298, 0.9828, 0.3298, 0.9828, 0.4693, 0.9772, 0.4693, 0.9772, 0.4637, 0.9689, 0.4637, 0.9689, 0.4749, 0.9382, 0.4749, 0.9382, 0.4833, 0.9326, 0.4833, 0.9326, 0.2963, 0.9772, 0.2963, 0.9772, 0.3046, 0.9828, 0.3046, 0.9828, 0.000447, 0.000447, 0.000447, 0.000447, 0.000447, 0.000447, 0.000447, 0.000447, 0.000447, 0.000447, 0.000447, 0.000447, 0.000447, 0.000447, 0.000447, 0.000447, 0.5809, 0.8461, 0.5809, 0.8461, 0.5809, 0.8461, 0.5809, 0.8461, 0.2963, 0.9772, 0.2963, 0.9772, 0.3046, 0.9828, 0.3046, 0.9828, 0.2405, 0.6451, 0.2405, 0.6451, 0.2405, 0.6451, 0.2405, 0.6451, 0.3298, 0.9382, 0.3298, 0.9382, 0.3214, 0.9354, 0.3214, 0.9354, 0.3158, 0.9605, 0.3158, 0.9605, 0.3158, 0.9605, 0.3158, 0.9605, 0.3186, 0.9633, 0.3186, 0.9633, 0.3186, 0.9633, 0.3186, 0.9633, 0.3186, 0.9633, 0.3186, 0.9633, 0.3186, 0.9633, 0.3186, 0.9633, 0.2963, 0.9437, 0.3046, 0.9382, 0.2935, 0.9521, 0.313, 0.9354, 0.3214, 0.9354, 0.3046, 0.9382, 0.3353, 0.9772, 0.3409, 0.9605, 0.3409, 0.9689, 0.3298, 0.9382, 0.3353, 0.9437, 0.3214, 0.9354, 0.4693, 0.9437, 0.4749, 0.9382, 0.4637, 0.9521, 0.3353, 0.9772, 0.3409, 0.9605, 0.3409, 0.9689, 0.2907, 0.9605, 0.2935, 0.9521, 0.2935, 0.9689, 0.4637, 0.9605, 0.4637, 0.9521, 0.4637, 0.9689, 0.5112, 0.9772, 0.5167, 0.9605, 0.514, 0.9689, 0.3298, 0.9828, 0.3214, 0.9856, 0.3353, 0.9772, 0.2907, 0.9605, 0.2935, 0.9521, 0.2935, 0.9689, 0.2907, 0.9605, 0.2935, 0.9521, 0.2935, 0.9689, 0.2907, 0.9605, 0.2935, 0.9521, 0.2935, 0.9689, 0.2907, 0.9605, 0.2935, 0.9521, 0.2935, 0.9689, 0.3353, 0.9772, 0.3409, 0.9605, 0.3409, 0.9689, 0.3298, 0.9828, 0.3214, 0.9856, 0.3353, 0.9772, 0.313, 0.9354, 0.3214, 0.9354, 0.3046, 0.9382, 0.3298, 0.9382, 0.3353, 0.9437, 0.3214, 0.9354, 0.514, 0.9521, 0.5167, 0.9605, 0.5112, 0.9437, 0.3298, 0.9382, 0.3353, 0.9437, 0.3214, 0.9354, 0.3353, 0.9772, 0.3409, 0.9605, 0.3409, 0.9689, 0.3298, 0.9382, 0.3353, 0.9437, 0.3214, 0.9354, 0.313, 0.9354, 0.3214, 0.9354, 0.3046, 0.9382, 0.3298, 0.9828, 0.3214, 0.9856, 0.3353, 0.9772, 0.3186, 0.9633, 0.3186, 0.9633, 0.3186, 0.9633, 0.3409, 0.9521, 0.3409, 0.9605, 0.3353, 0.9437, 0.3298, 0.9828, 0.3214, 0.9856, 0.3353, 0.9772, 0.3409, 0.9521, 0.3409, 0.9605, 0.3353, 0.9437, 0.313, 0.9354, 0.3214, 0.9354, 0.3046, 0.9382, 0.2963, 0.9437, 0.3046, 0.9382, 0.2935, 0.9521, 0.313, 0.9856, 0.3046, 0.9828, 0.3214, 0.9856, 0.2963, 0.9437, 0.3046, 0.9382, 0.2935, 0.9521, 0.3298, 0.9382, 0.3353, 0.9437, 0.3214, 0.9354, 0.4693, 0.9772, 0.4637, 0.9689, 0.4749, 0.9828, 0.2963, 0.9772, 0.2935, 0.9689, 0.3046, 0.9828, 0.313, 0.9856, 0.3046, 0.9828, 0.3214, 0.9856, 0.3409, 0.9521, 0.3409, 0.9605, 0.3353, 0.9437, 0.2963, 0.9772, 0.2935, 0.9689, 0.3046, 0.9828, 0.3298, 0.9828, 0.3214, 0.9856, 0.3353, 0.9772, 0.3353, 0.9772, 0.3409, 0.9605, 0.3409, 0.9689, 0.313, 0.9856, 0.3046, 0.9828, 0.3214, 0.9856, 0.2963, 0.9437, 0.3046, 0.9382, 0.2935, 0.9521, 0.2963, 0.9772, 0.2935, 0.9689, 0.3046, 0.9828, 0.5028, 0.9828, 0.4944, 0.9856, 0.5112, 0.9772, 0.5028, 0.9382, 0.5112, 0.9437, 0.4944, 0.9326, 0.313, 0.9856, 0.3046, 0.9828, 0.3214, 0.9856, 0.313, 0.9856, 0.3046, 0.9828, 0.3214, 0.9856, 0.2405, 0.6451, 0.2405, 0.6451, 0.2405, 0.6451, 0.2405, 0.6451])
me_vanguard.materials.append(mat_vanguardmarquee)
me_vanguard.materials.append(mat_vanguardmonitor)
me_vanguard.materials.append(mat_vanguardbezelglass)
me_vanguard.materials.append(mat_vanguardall)
me_vanguard.use_remesh_fix_poles = True
me_vanguard.use_remesh_preserve_attributes = False
me_vanguard.update()

# ---- objects
ob_vanguard = bpy.data.objects.new('vanguard', me_vanguard)

# ---- transforms, parenting, visibility, modifiers, constraints
ob_vanguard.location = (0.04927, -0.2328, 1.003)
ob_vanguard.rotation_euler = (1.571, 0.0, 0.0)
_m = ob_vanguard.modifiers.new('Auto Smooth', 'NODES')
_m.node_group = ng_auto_smooth
_gi = [s.identifier for s in ng_auto_smooth.interface.items_tree if s.item_type == 'SOCKET' and s.in_out == 'INPUT']
_m[_gi[1]] = 1.047  # Angle
_m = ob_vanguard.modifiers.new('WeightedNormal', 'WEIGHTED_NORMAL')
_m.keep_sharp = True

# ---- collection membership
scene.collection.objects.link(ob_vanguard)

# ---- scene / render settings (as saved in the file)
scene.frame_start = 1; scene.frame_end = 250; scene.frame_set(1)
scene.render.engine = 'BLENDER_EEVEE_NEXT'
scene.cycles.use_denoising = False
scene.cycles.samples = 128
scene.cycles.sampling_pattern = 'TABULATED_SOBOL'
scene.cycles.use_adaptive_sampling = False
scene.cycles.use_light_tree = False
scene.view_settings.view_transform = 'Filmic'
bpy.context.view_layer.update()

# ---- added for rendering (the .blend has no active camera and no usable light): camera, sun
cam_auto = bpy.data.cameras.new('AutoCamera')
cam_auto.lens = 50.0
cam_auto.sensor_width = 36.0
cam_auto.clip_end = 1000.0
ob_auto_camera = bpy.data.objects.new('AutoCamera', cam_auto)
scene.collection.objects.link(ob_auto_camera)
ob_auto_camera.location = (1.90257, -2.2862, 2.4375)
ob_auto_camera.rotation_euler = (1.09748, -7.21219e-08, 0.694738)
scene.camera = ob_auto_camera
light_auto_sun = bpy.data.lights.new('AutoSun', 'SUN')
light_auto_sun.energy = 3.0
light_auto_sun.angle = 0.0523599
ob_auto_sun = bpy.data.objects.new('AutoSun', light_auto_sun)
scene.collection.objects.link(ob_auto_sun)
ob_auto_sun.rotation_euler = (0.872665, 0.174533, 0.523599)
bpy.context.view_layer.update()
